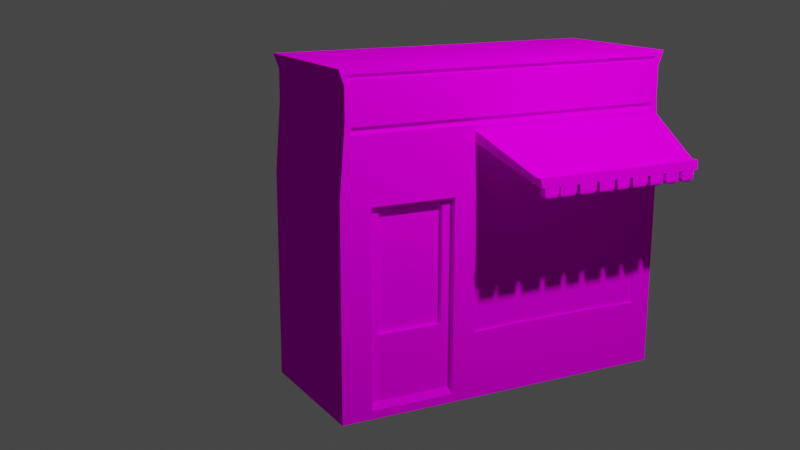 # Source: Building.blend  (saved by Blender 2.90.8; exported with 4.5.12 LTS)
import bpy
from mathutils import Matrix  # noqa: F401  (used for matrix-valued properties, if any)

bpy.ops.wm.read_factory_settings(use_empty=True)
scene = bpy.context.scene
scene.name = 'Scene'

# ---- collections
col_collection = bpy.data.collections.new('Collection'); scene.collection.children.link(col_collection)

# ---- images (referenced by path relative to the original .blend; pixels are not part of the script)
import os
ASSET_DIR = os.environ.get("B2B_ASSET_DIR", "")  # directory of the original .blend (textures are referenced by path, not embedded)
HERE = os.path.dirname(os.path.abspath(__file__))  # packed textures are extracted next to this script under _unpacked/

def load_image(name, relpath, width, height, colorspace="sRGB"):
    """Load a texture the original file referenced (path relative to the .blend, or extracted next to this script)."""
    p = next((c for c in (os.path.join(HERE, relpath), os.path.join(ASSET_DIR, relpath)) if relpath and os.path.exists(c)), "")
    if p:
        img = bpy.data.images.load(p, check_existing=True)
        img.name = name
    else:  # same state as the original file: an image datablock whose file is absent (Cycles renders it pink)
        img = bpy.data.images.new(name, width, height)
        img.source = "FILE"
        img.filepath = "//" + (relpath or name)
    img.colorspace_settings.name = colorspace
    return img
img_market_street_store_building_facade_small_shop_front_shopping_d = load_image('market-street-store-building-facade-small-shop-front-shopping-d', 'market-street-store-building-facade-small-shop-front-shopping-design-detailed-illustration-vector-realistic-object-background-91124241.jpg', 1024, 1024, 'sRGB')

# ---- materials (node trees are filled in below, after node groups)
mat_material = bpy.data.materials.new('Material')
mat_material.alpha_threshold = 0.0
mat_material.line_color = (0.0, 0.0, 0.0, 1.0)

# ---- material node trees
mat_material.use_nodes = True; mat_material.node_tree.nodes.clear()
_N = mat_material.node_tree.nodes; _L = mat_material.node_tree.links
n0 = _N.new('ShaderNodeOutputMaterial'); n0.name = 'Material Output'; n0.location = (300, 300)
n1 = _N.new('ShaderNodeBsdfDiffuse'); n1.name = 'Diffuse BSDF'; n1.location = (10, 300)
n1.inputs[1].default_value = 0.4
n2 = _N.new('ShaderNodeTexImage'); n2.name = 'Image Texture'; n2.location = (-280, 280)
n2.image = img_market_street_store_building_facade_small_shop_front_shopping_d
_L.new(n1.outputs[0], n0.inputs[0])
_L.new(n2.outputs[0], n1.inputs[0])
n0.is_active_output = True

# ---- world
world_world = bpy.data.worlds.new('World'); scene.world = world_world
world_world.use_nodes = True; world_world.node_tree.nodes.clear()
_N = world_world.node_tree.nodes; _L = world_world.node_tree.links
n0 = _N.new('ShaderNodeOutputWorld'); n0.name = 'World Output'; n0.location = (300, 300)
n1 = _N.new('ShaderNodeBackground'); n1.name = 'Background'; n1.location = (10, 300)
n1.inputs[0].default_value = (0.05088, 0.05088, 0.05088, 1.0)
_L.new(n1.outputs[0], n0.inputs[0])
n0.is_active_output = True
world_world.color = (0.05088, 0.05088, 0.05088)
world_world.use_sun_shadow = False
world_world.sun_shadow_jitter_overblur = 0.0

# ---- cameras
cam_camera = bpy.data.cameras.new('Camera')
cam_camera.clip_end = 100.0
cam_camera.ortho_scale = 7.314

# ---- lights
light_light = bpy.data.lights.new('Light', 'POINT')
light_light.transmission_factor = 0.0
light_light.energy = 1000.0
light_light.shadow_soft_size = 0.1
light_light.shadow_maximum_resolution = 0.006
light_light.use_absolute_resolution = True

# ---- meshes
me_cube = bpy.data.meshes.new('Cube')
me_cube.from_pydata([(1.0, 0.9564, 0.9913), (1.0, 0.6035, -0.5763), (1.0, -0.9565, 0.9913), (-1.0, 0.9999, 1.023), (-1.0, 1.0, -1.0), (-1.0, -1.0, 1.023), (-1.0, -1.0, -1.0), (-1.0, -0.2251, -1.001), (1.0, -0.2251, 0.9907), (-1.0, -0.2251, 1.022), (1.0, 0.6042, 0.2853), (-1.0, -1.0, 0.3108), (-1.0, 0.9998, 0.3108), (-1.0, -0.2253, 0.3101), (1.0, -0.9489, 0.2414), (1.0, -0.9487, -0.9314), (1.0, 0.03946, -0.5751), (1.0, 0.0402, 0.2864), (1.0, 0.9998, 0.3108), (1.0, 1.0, -1.0), (1.0, -0.2251, -1.001), (1.0, -0.2253, 0.3101), (1.0, 0.874, 0.2942), (1.0, 0.8732, -0.5837), (1.0, -0.2098, -0.584), (1.0, -0.209, 0.2939), (1.0, -0.8781, 0.2196), (1.0, -0.3401, 0.2563), (-1.0, -0.9693, 0.9325), (1.0, 0.9469, 0.9634), (1.0, -0.947, 0.9636), (-1.0, 0.9691, 0.9323), (1.0, -0.2252, 0.9317), (-1.0, -0.2251, 0.9317), (1.0, 0.9399, 0.7082), (1.0, -0.9404, 0.7083), (-1.0, 0.969, 0.7395), (1.0, -0.2254, 0.7078), (-1.0, -0.2253, 0.7389), (-1.0, -0.9694, 0.7397), (1.0, 0.943, 0.6649), (1.0, -0.9435, 0.665), (-1.0, 0.9766, 0.6337), (1.0, -0.2253, 0.6331), (-1.0, -0.2253, 0.6331), (-1.0, -0.977, 0.6338), (1.0, 0.9813, 0.5677), (1.0, -0.9818, 0.5678), (-1.0, 0.9813, 0.5677), (1.0, -0.2253, 0.5671), (-1.0, -0.2253, 0.5671), (-1.0, -0.9818, 0.5678), (1.949, 0.8988, 0.4337), (1.949, -0.1155, 0.4331), (1.949, 0.9028, 0.378), (1.949, -0.1014, 0.3775), (2.056, 0.8988, 0.4337), (2.056, -0.1155, 0.4331), (2.056, 0.9028, 0.378), (2.056, -0.1014, 0.3775), (1.949, 0.3467, 0.3766), (1.949, 0.2516, 0.3767), (1.949, 0.2328, 0.3769), (1.949, 0.1267, 0.3769), (1.949, 0.1072, 0.3772), (1.949, 0.007539, 0.3772), (1.949, -0.08539, 0.3772), (2.056, 0.3467, 0.3766), (2.056, 0.2516, 0.3767), (2.056, 0.2328, 0.3769), (2.056, 0.1267, 0.3769), (2.056, 0.1072, 0.3772), (2.056, 0.007539, 0.3772), (2.056, -0.08539, 0.3772), (2.001, -0.05032, 0.2815), (2.001, -0.05298, 0.2815), (1.949, 0.1072, 0.3379), (1.98, 0.07684, 0.3075), (1.95, 0.1068, 0.3331), (1.951, 0.1057, 0.3285), (1.953, 0.1039, 0.3241), (1.955, 0.1014, 0.3201), (1.958, 0.09831, 0.3164), (1.962, 0.09469, 0.3133), (1.966, 0.09063, 0.3108), (1.97, 0.08623, 0.309), (1.975, 0.08159, 0.3079), (1.98, 0.03789, 0.3075), (1.949, 0.007534, 0.3379), (1.975, 0.03314, 0.3079), (1.97, 0.02851, 0.309), (1.966, 0.02411, 0.3109), (1.962, 0.02005, 0.3134), (1.958, 0.01642, 0.3164), (1.955, 0.01333, 0.3201), (1.953, 0.01084, 0.3241), (1.951, 0.009019, 0.3285), (1.95, 0.007907, 0.3332), (2.025, 0.07684, 0.3075), (2.056, 0.1072, 0.3379), (2.03, 0.08159, 0.3079), (2.035, 0.08623, 0.309), (2.039, 0.09063, 0.3108), (2.043, 0.09469, 0.3133), (2.047, 0.09831, 0.3164), (2.05, 0.1014, 0.3201), (2.052, 0.1039, 0.3241), (2.054, 0.1057, 0.3285), (2.055, 0.1068, 0.3331), (2.056, 0.007534, 0.3379), (2.025, 0.03789, 0.3075), (2.055, 0.007907, 0.3332), (2.054, 0.009018, 0.3285), (2.052, 0.01084, 0.3241), (2.05, 0.01333, 0.3201), (2.047, 0.01642, 0.3164), (2.043, 0.02005, 0.3134), (2.039, 0.02411, 0.3109), (2.035, 0.02851, 0.309), (2.03, 0.03314, 0.3079), (1.949, 0.2328, 0.3376), (1.98, 0.2024, 0.3073), (1.95, 0.2324, 0.3329), (1.951, 0.2313, 0.3283), (1.953, 0.2295, 0.3239), (1.955, 0.227, 0.3198), (1.958, 0.2239, 0.3162), (1.962, 0.2203, 0.3131), (1.966, 0.2162, 0.3106), (1.97, 0.2118, 0.3088), (1.975, 0.2072, 0.3077), (1.98, 0.1605, 0.3073), (1.949, 0.1301, 0.3377), (1.975, 0.1558, 0.3077), (1.97, 0.1511, 0.3088), (1.966, 0.1467, 0.3106), (1.962, 0.1427, 0.3131), (1.958, 0.139, 0.3162), (1.955, 0.1359, 0.3198), (1.953, 0.1334, 0.3239), (1.951, 0.1316, 0.3283), (1.95, 0.1305, 0.3329), (2.025, 0.2024, 0.3073), (2.056, 0.2328, 0.3376), (2.03, 0.2072, 0.3077), (2.035, 0.2118, 0.3088), (2.039, 0.2162, 0.3106), (2.043, 0.2203, 0.3131), (2.047, 0.2239, 0.3162), (2.05, 0.227, 0.3198), (2.052, 0.2295, 0.3239), (2.054, 0.2313, 0.3283), (2.055, 0.2324, 0.3329), (2.056, 0.1301, 0.3377), (2.025, 0.1605, 0.3073), (2.055, 0.1305, 0.3329), (2.054, 0.1316, 0.3283), (2.052, 0.1334, 0.3239), (2.05, 0.1359, 0.3198), (2.047, 0.139, 0.3162), (2.043, 0.1427, 0.3131), (2.039, 0.1467, 0.3106), (2.035, 0.1511, 0.3088), (2.03, 0.1558, 0.3077), (1.949, 0.3467, 0.3374), (1.98, 0.3163, 0.307), (1.95, 0.3463, 0.3326), (1.951, 0.3452, 0.328), (1.953, 0.3434, 0.3236), (1.955, 0.3409, 0.3195), (1.958, 0.3378, 0.3159), (1.962, 0.3342, 0.3128), (1.966, 0.3301, 0.3103), (1.97, 0.3257, 0.3085), (1.975, 0.3211, 0.3074), (1.98, 0.282, 0.307), (1.949, 0.2516, 0.3374), (1.975, 0.2772, 0.3074), (1.97, 0.2726, 0.3085), (1.966, 0.2682, 0.3103), (1.962, 0.2641, 0.3128), (1.958, 0.2605, 0.3159), (1.955, 0.2574, 0.3195), (1.953, 0.2549, 0.3236), (1.951, 0.2531, 0.328), (1.95, 0.252, 0.3326), (2.025, 0.3163, 0.307), (2.056, 0.3467, 0.3374), (2.03, 0.3211, 0.3074), (2.035, 0.3257, 0.3085), (2.039, 0.3301, 0.3103), (2.043, 0.3342, 0.3128), (2.047, 0.3378, 0.3159), (2.05, 0.3409, 0.3195), (2.052, 0.3434, 0.3236), (2.054, 0.3452, 0.328), (2.055, 0.3463, 0.3326), (2.056, 0.2516, 0.3374), (2.025, 0.282, 0.307), (2.055, 0.252, 0.3326), (2.054, 0.2531, 0.328), (2.052, 0.2549, 0.3236), (2.05, 0.2574, 0.3195), (2.047, 0.2605, 0.3159), (2.043, 0.2641, 0.3128), (2.039, 0.2682, 0.3103), (2.035, 0.2726, 0.3085), (2.03, 0.2772, 0.3074), (1.949, 0.6864, 0.3774), (1.949, 0.6681, 0.3773), (1.949, 0.5824, 0.3771), (1.949, 0.5618, 0.3771), (1.949, 0.4661, 0.3769), (1.949, 0.4445, 0.3768), (1.949, 0.3649, 0.3766), (2.056, 0.6864, 0.3774), (2.056, 0.6681, 0.3773), (2.056, 0.5824, 0.3771), (2.056, 0.5618, 0.3771), (2.056, 0.4661, 0.3769), (2.056, 0.4445, 0.3768), (2.056, 0.3649, 0.3766), (1.949, 0.4446, 0.3376), (1.98, 0.4143, 0.3071), (1.95, 0.4442, 0.3328), (1.951, 0.4431, 0.3282), (1.953, 0.4413, 0.3238), (1.955, 0.4388, 0.3197), (1.958, 0.4357, 0.3161), (1.962, 0.4321, 0.313), (1.966, 0.4281, 0.3105), (1.97, 0.4237, 0.3086), (1.975, 0.419, 0.3075), (1.98, 0.3954, 0.3071), (1.949, 0.365, 0.3374), (1.975, 0.3906, 0.3074), (1.97, 0.386, 0.3085), (1.966, 0.3816, 0.3104), (1.962, 0.3775, 0.3128), (1.958, 0.3739, 0.3159), (1.955, 0.3708, 0.3195), (1.953, 0.3683, 0.3236), (1.951, 0.3665, 0.328), (1.95, 0.3654, 0.3326), (2.025, 0.4143, 0.3071), (2.056, 0.4446, 0.3376), (2.03, 0.419, 0.3075), (2.035, 0.4237, 0.3086), (2.039, 0.4281, 0.3105), (2.043, 0.4321, 0.313), (2.047, 0.4357, 0.3161), (2.05, 0.4388, 0.3197), (2.052, 0.4413, 0.3238), (2.054, 0.4431, 0.3282), (2.055, 0.4442, 0.3328), (2.056, 0.365, 0.3374), (2.025, 0.3954, 0.3071), (2.055, 0.3654, 0.3326), (2.054, 0.3665, 0.328), (2.052, 0.3683, 0.3236), (2.05, 0.3708, 0.3195), (2.047, 0.3739, 0.3159), (2.043, 0.3775, 0.3128), (2.039, 0.3816, 0.3104), (2.035, 0.386, 0.3085), (2.03, 0.3906, 0.3074), (1.949, 0.5618, 0.3378), (1.98, 0.5315, 0.3074), (1.95, 0.5615, 0.3331), (1.951, 0.5604, 0.3285), (1.953, 0.5586, 0.324), (1.955, 0.5561, 0.32), (1.958, 0.553, 0.3163), (1.962, 0.5494, 0.3132), (1.966, 0.5453, 0.3107), (1.97, 0.5409, 0.3089), (1.975, 0.5363, 0.3078), (1.98, 0.4966, 0.3073), (1.949, 0.4662, 0.3376), (1.975, 0.4919, 0.3077), (1.97, 0.4872, 0.3088), (1.966, 0.4828, 0.3106), (1.962, 0.4788, 0.3131), (1.958, 0.4751, 0.3161), (1.955, 0.472, 0.3198), (1.953, 0.4695, 0.3238), (1.951, 0.4677, 0.3282), (1.95, 0.4666, 0.3328), (2.025, 0.5315, 0.3074), (2.056, 0.5618, 0.3378), (2.03, 0.5363, 0.3078), (2.035, 0.5409, 0.3089), (2.039, 0.5453, 0.3107), (2.043, 0.5494, 0.3132), (2.047, 0.553, 0.3163), (2.05, 0.5561, 0.32), (2.052, 0.5586, 0.324), (2.054, 0.5604, 0.3285), (2.055, 0.5615, 0.3331), (2.056, 0.4662, 0.3376), (2.025, 0.4966, 0.3073), (2.055, 0.4666, 0.3328), (2.054, 0.4677, 0.3282), (2.052, 0.4695, 0.3238), (2.05, 0.472, 0.3198), (2.047, 0.4751, 0.3161), (2.043, 0.4788, 0.3131), (2.039, 0.4828, 0.3106), (2.035, 0.4872, 0.3088), (2.03, 0.4919, 0.3077), (1.949, 0.6682, 0.3381), (1.98, 0.6379, 0.3076), (1.95, 0.6678, 0.3333), (1.951, 0.6667, 0.3287), (1.953, 0.6649, 0.3243), (1.955, 0.6624, 0.3202), (1.958, 0.6594, 0.3166), (1.962, 0.6557, 0.3135), (1.966, 0.6517, 0.311), (1.97, 0.6473, 0.3091), (1.975, 0.6426, 0.308), (1.98, 0.6129, 0.3076), (1.949, 0.5825, 0.3379), (1.975, 0.6082, 0.3079), (1.97, 0.6035, 0.309), (1.966, 0.5991, 0.3108), (1.962, 0.5951, 0.3133), (1.958, 0.5914, 0.3164), (1.955, 0.5883, 0.32), (1.953, 0.5858, 0.3241), (1.951, 0.584, 0.3285), (1.95, 0.5829, 0.3331), (2.025, 0.6379, 0.3076), (2.056, 0.6682, 0.3381), (2.03, 0.6426, 0.308), (2.035, 0.6473, 0.3091), (2.039, 0.6517, 0.311), (2.043, 0.6557, 0.3135), (2.047, 0.6594, 0.3166), (2.05, 0.6624, 0.3202), (2.052, 0.6649, 0.3243), (2.054, 0.6667, 0.3287), (2.055, 0.6678, 0.3333), (2.056, 0.5825, 0.3379), (2.025, 0.6129, 0.3076), (2.055, 0.5829, 0.3331), (2.054, 0.584, 0.3285), (2.052, 0.5858, 0.3241), (2.05, 0.5883, 0.32), (2.047, 0.5914, 0.3164), (2.043, 0.5951, 0.3133), (2.039, 0.5991, 0.3108), (2.035, 0.6035, 0.309), (2.03, 0.6082, 0.3079), (1.949, 0.8753, 0.3779), (1.949, 0.7957, 0.3777), (1.949, 0.774, 0.3776), (2.056, 0.8753, 0.3779), (2.056, 0.7957, 0.3777), (2.056, 0.774, 0.3776), (1.949, 0.7741, 0.3381), (1.98, 0.7438, 0.3076), (1.95, 0.7737, 0.3333), (1.951, 0.7726, 0.3287), (1.953, 0.7708, 0.3243), (1.955, 0.7683, 0.3202), (1.958, 0.7652, 0.3166), (1.962, 0.7616, 0.3135), (1.966, 0.7575, 0.311), (1.97, 0.7532, 0.3091), (1.975, 0.7485, 0.308), (1.98, 0.7169, 0.3075), (1.949, 0.6864, 0.3378), (1.975, 0.7121, 0.3079), (1.97, 0.7075, 0.309), (1.966, 0.7031, 0.3108), (1.962, 0.699, 0.3133), (1.958, 0.6954, 0.3164), (1.955, 0.6923, 0.32), (1.953, 0.6898, 0.324), (1.951, 0.688, 0.3284), (1.95, 0.6868, 0.3331), (2.025, 0.7438, 0.3076), (2.056, 0.7741, 0.3381), (2.03, 0.7485, 0.308), (2.035, 0.7532, 0.3091), (2.039, 0.7575, 0.311), (2.043, 0.7616, 0.3135), (2.047, 0.7652, 0.3166), (2.05, 0.7683, 0.3202), (2.052, 0.7708, 0.3243), (2.054, 0.7726, 0.3287), (2.055, 0.7737, 0.3333), (2.056, 0.6864, 0.3378), (2.025, 0.7169, 0.3075), (2.055, 0.6868, 0.3331), (2.054, 0.688, 0.3284), (2.052, 0.6898, 0.324), (2.05, 0.6923, 0.32), (2.047, 0.6954, 0.3164), (2.043, 0.699, 0.3133), (2.039, 0.7031, 0.3108), (2.035, 0.7075, 0.309), (2.03, 0.7121, 0.3079), (1.949, 0.8754, 0.3386), (1.98, 0.8451, 0.3082), (1.95, 0.875, 0.3339), (1.951, 0.8739, 0.3292), (1.953, 0.8721, 0.3248), (1.955, 0.8697, 0.3208), (1.958, 0.8666, 0.3171), (1.962, 0.8629, 0.314), (1.966, 0.8589, 0.3115), (1.97, 0.8545, 0.3097), (1.975, 0.8499, 0.3086), (1.98, 0.8262, 0.3081), (1.949, 0.7958, 0.3384), (1.975, 0.8214, 0.3085), (1.97, 0.8168, 0.3096), (1.966, 0.8124, 0.3114), (1.962, 0.8083, 0.3139), (1.958, 0.8047, 0.317), (1.955, 0.8016, 0.3206), (1.953, 0.7991, 0.3246), (1.951, 0.7973, 0.329), (1.95, 0.7961, 0.3337), (2.025, 0.8451, 0.3082), (2.056, 0.8754, 0.3386), (2.03, 0.8499, 0.3086), (2.035, 0.8545, 0.3097), (2.039, 0.8589, 0.3115), (2.043, 0.8629, 0.314), (2.047, 0.8666, 0.3171), (2.05, 0.8697, 0.3208), (2.052, 0.8721, 0.3248), (2.054, 0.8739, 0.3292), (2.055, 0.875, 0.3339), (2.056, 0.7958, 0.3384), (2.025, 0.8262, 0.3081), (2.055, 0.7961, 0.3337), (2.054, 0.7973, 0.329), (2.052, 0.7991, 0.3246), (2.05, 0.8016, 0.3206), (2.047, 0.8047, 0.317), (2.043, 0.8083, 0.3139), (2.039, 0.8124, 0.3114), (2.035, 0.8168, 0.3096), (2.03, 0.8214, 0.3085), (1.949, -0.001338, 0.3773), (2.056, -0.001338, 0.3773), (1.949, -0.001302, 0.338), (1.98, -0.03164, 0.3077), (1.95, -0.001671, 0.3333), (1.951, -0.002779, 0.3287), (1.953, -0.004598, 0.3243), (1.955, -0.007084, 0.3202), (1.958, -0.01018, 0.3166), (1.962, -0.0138, 0.3135), (1.966, -0.01786, 0.311), (1.97, -0.02226, 0.3091), (1.975, -0.02689, 0.308), (1.98, -0.05497, 0.3076), (1.949, -0.08536, 0.338), (1.975, -0.05972, 0.308), (1.97, -0.06435, 0.3091), (1.966, -0.06875, 0.3109), (1.962, -0.07282, 0.3134), (1.958, -0.07644, 0.3165), (1.955, -0.07954, 0.3201), (1.953, -0.08203, 0.3242), (1.951, -0.08386, 0.3286), (1.95, -0.08498, 0.3332), (2.025, -0.03164, 0.3077), (2.056, -0.001302, 0.338), (2.03, -0.02689, 0.308), (2.035, -0.02226, 0.3091), (2.039, -0.01786, 0.311), (2.043, -0.0138, 0.3135), (2.047, -0.01018, 0.3166), (2.05, -0.007084, 0.3202), (2.052, -0.004598, 0.3243), (2.054, -0.002779, 0.3287), (2.055, -0.001671, 0.3333), (2.056, -0.08536, 0.338), (2.025, -0.05497, 0.3076), (2.055, -0.08498, 0.3332), (2.054, -0.08386, 0.3286), (2.052, -0.08203, 0.3242), (2.05, -0.07954, 0.3201), (2.047, -0.07644, 0.3165), (2.043, -0.07282, 0.3134), (2.039, -0.06875, 0.3109), (2.035, -0.06435, 0.3091), (2.03, -0.05972, 0.308), (0.9742, 0.0402, 0.2864), (0.9742, 0.03946, -0.5751), (0.9742, 0.6035, -0.5763), (0.9742, 0.6042, 0.2853), (0.9742, -0.2098, -0.584), (0.9742, -0.209, 0.2939), (1.0, -0.8779, -0.9105), (1.0, -0.3399, -0.95), (0.9742, 0.8732, -0.5837), (0.9742, 0.874, 0.2942), (1.0, -1.0, 0.3108), (1.0, -1.0, -1.0), (1.0, -0.8268, 0.2575), (1.0, -0.8266, -0.9488), (0.9126, -0.8268, 0.2575), (0.9126, -0.8267, -0.912), (0.9126, -0.34, -0.9132), (0.9126, -0.3401, 0.2563), (0.9126, -0.7701, 0.2109), (0.9126, -0.7707, -0.5073), (0.9126, -0.3954, -0.5081), (0.9126, -0.3947, 0.2101), (0.8515, -0.7701, 0.2109), (0.8515, -0.7707, -0.5073), (0.8515, -0.3954, -0.5081), (0.8515, -0.3947, 0.2101), (0.8515, -0.7222, 0.1629), (0.8515, -0.7233, -0.2785), (0.8515, -0.4436, -0.279), (0.8515, -0.4426, 0.1623), (0.9126, -0.7543, -0.8718), (0.9126, -0.4104, -0.8725), (0.9126, -0.7055, -0.5847), (0.9126, -0.4603, -0.5852), (1.0, -0.4732, 0.9632), (1.0, -0.7212, 0.9634), (1.0, -0.9693, 0.8681), (0.9999, -0.9694, 0.8039), (1.0, -0.2892, 0.8712), (1.0, -0.312, 0.8004), (1.0, -0.4733, 0.7079), (1.0, -0.7214, 0.7082), (1.0, -0.3863, 0.8003), (0.9999, -0.7213, 0.7887), (1.0, -0.4094, 0.8709), (1.0, -0.7213, 0.8609), (0.9999, -0.8453, 0.9635), (1.0, -0.9694, 0.7718), (1.0, -0.2253, 0.771), (0.9999, -0.8454, 0.7082), (1.0, -0.3491, 0.963), (1.0, -0.5973, 0.9633), (1.0, -0.9693, 0.9004), (1.0, -0.9694, 0.8361), (1.0, -0.3122, 0.9027), (1.0, -0.2891, 0.8321), (0.9999, -0.3493, 0.7077), (0.9998, -0.5974, 0.7079), (0.9999, -0.7585, 0.8008), (1.0, -0.3491, 0.7883), (0.9999, -0.6842, 0.8007), (1.0, -0.7814, 0.8715), (1.0, -0.3492, 0.8605), (1.0, -0.6612, 0.8714), (1.0, -0.4733, 0.7713), (1.0, -0.7213, 0.7716), (1.0, -0.4093, 0.8319), (1.0, -0.7213, 0.8429), (1.0, -0.3865, 0.9026), (1.0, -0.7213, 0.9151), (1.0, -0.6841, 0.903), (1.0, -0.3494, 0.9147), (1.0, -0.6612, 0.8323), (1.0, -0.3492, 0.8426), (0.9999, -0.5973, 0.7713), (1.0, -0.3493, 0.771), (0.9999, -0.7815, 0.8324), (0.9999, -0.8453, 0.7716), (1.0, -0.7585, 0.9031), (1.0, 0.372, 0.9632), (1.0, 0.9691, 0.8359), (1.0, -0.2253, 0.755), (1.0, 0.3718, 0.708), (1.0, -0.2252, 0.8514), (1.0, 0.0734, 0.963), (1.0, 0.07321, 0.7079), (1.0, 0.6706, 0.9633), (1.0, 0.6704, 0.7081), (1.0, -0.2251, 1.022), (1.0, -1.0, 1.023), (1.0, 0.9999, 1.023), (1.0, 0.9691, 0.9323), (1.0, -0.9693, 0.9325), (1.0, 0.07341, 0.9319), (1.0, -0.2252, 0.9629), (0.9999, -0.8454, 0.9323), (1.0, -0.3491, 0.9318), (1.0, -0.4732, 0.932), (1.0, -0.5973, 0.9322), (1.0, -0.7212, 0.9323), (1.0, 0.6706, 0.9322), (1.0, 0.372, 0.932), (0.9419, -0.2251, 0.9907), (0.9418, -0.2252, 0.9629), (0.9419, -0.9565, 0.9913), (0.9418, 0.9564, 0.9913), (0.9419, 0.9469, 0.9634), (0.9419, -0.947, 0.9636), (0.9418, 0.0734, 0.963), (0.9418, -0.8453, 0.9635), (0.9419, -0.3491, 0.963), (0.9419, -0.4732, 0.9632), (0.942, -0.5973, 0.9633), (0.9418, -0.7212, 0.9634), (0.9418, 0.6706, 0.9633), (0.9418, 0.372, 0.9632), (0.9999, -0.8454, 0.7395), (1.0, -0.9695, 0.7396), (1.0, 0.0732, 0.7391), (1.0, -0.2254, 0.739), (1.0, 0.969, 0.7395), (1.0, 0.9766, 0.6337), (1.0, -0.977, 0.6338), (1.0, -0.2253, 0.6643), (0.9999, -0.3493, 0.7389), (1.0, -0.4733, 0.7391), (0.9998, -0.5974, 0.7392), (1.0, -0.7214, 0.7394), (1.0, 0.6704, 0.7394), (1.0, 0.3718, 0.7393), (0.9467, -0.2254, 0.7078), (0.9465, -0.2253, 0.6643), (0.9465, -0.8454, 0.7082), (0.9465, -0.9404, 0.7083), (0.9466, 0.07321, 0.7079), (0.9465, 0.9399, 0.7082), (0.9466, 0.943, 0.6649), (0.9465, -0.9435, 0.665), (0.9465, -0.3493, 0.7077), (0.9466, -0.4733, 0.7079), (0.9464, -0.5974, 0.708), (0.9466, -0.7214, 0.7082), (0.9466, 0.6704, 0.7081), (0.9466, 0.3718, 0.708), (1.0, -0.08145, 0.8923), (1.0, -0.2254, 0.747), (1.0, -0.07611, 0.7391), (1.0, -0.2253, 0.8112), (1.0, -0.2253, 0.763), (1.0, -0.2252, 0.8916), (1.0, -0.1101, 0.9116), (1.0, -0.1446, 0.914), (1.0, -0.1757, 0.8988), (1.0, -0.1134, 0.7391), (1.0, -0.1508, 0.739), (1.0, -0.1881, 0.739), (1.0, 0.03609, 0.9319), (1.0, -0.001232, 0.9319), (1.0, -0.03855, 0.9318), (1.0, 0.03587, 0.7391), (1.0, -0.001454, 0.7391), (1.0, -0.03878, 0.7391), (1.0, -0.2254, 0.7454), (1.0, -0.2254, 0.7438), (1.0, -0.2254, 0.7422), (1.0, -0.2254, 0.7406), (1.0, -0.2253, 0.8032), (1.0, -0.2253, 0.7952), (1.0, -0.2253, 0.7871), (1.0, -0.2253, 0.7791), (1.0, -0.2253, 0.7614), (1.0, -0.2253, 0.7598), (1.0, -0.2253, 0.7582), (1.0, -0.2253, 0.7566), (1.0, -0.2252, 0.8835), (1.0, -0.2252, 0.8755), (1.0, -0.2252, 0.8675), (1.0, -0.2252, 0.8594), (1.0, -0.2254, 0.7534), (1.0, -0.2254, 0.7518), (1.0, -0.2254, 0.7502), (1.0, -0.2254, 0.7486), (1.0, -0.2252, 0.8434), (1.0, -0.2252, 0.8353), (1.0, -0.2252, 0.8273), (1.0, -0.2252, 0.8193), (1.0, -0.2253, 0.7694), (1.0, -0.2253, 0.7678), (1.0, -0.2253, 0.7662), (1.0, -0.2253, 0.7646), (1.0, -0.2252, 0.9237), (1.0, -0.2252, 0.9157), (1.0, -0.2252, 0.9076), (1.0, -0.2252, 0.8996), (1.0, -0.1132, 0.8677), (1.0, -0.1132, 0.8291), (1.0, -0.1191, 0.7828), (1.0, -0.1134, 0.7776), (1.0, -0.1505, 0.8677), (1.0, -0.1506, 0.8291), (1.0, -0.1536, 0.7852), (1.0, -0.1507, 0.7776), (1.0, -0.1951, 0.8701), (1.0, -0.1975, 0.8356), (1.0, -0.1823, 0.8045), (1.0, -0.188, 0.7776), (1.0, 0.03605, 0.8933), (1.0, 0.036, 0.8548), (1.0, 0.03596, 0.8162), (1.0, 0.03592, 0.7777), (1.0, -0.001276, 0.8933), (1.0, -0.001321, 0.8548), (1.0, -0.001365, 0.8162), (1.0, -0.00141, 0.7777), (1.0, -0.0386, 0.8933), (1.0, -0.03864, 0.8547), (1.0, -0.03869, 0.8162), (1.0, -0.03874, 0.7776), (1.0, -0.06868, 0.8267), (1.0, -0.08801, 0.798), (1.0, -0.07606, 0.7776), (1.0, -0.06628, 0.8612), (1.0, 0.3293, 0.932), (1.0, 0.2739, 0.8946), (1.0, 0.246, 0.9146), (1.0, 0.2118, 0.918), (1.0, 0.1806, 0.9038), (1.0, 0.1161, 0.9319), (1.0, 0.3292, 0.7392), (1.0, 0.2865, 0.7392), (1.0, 0.2438, 0.7392), (1.0, 0.2012, 0.7392), (1.0, 0.1585, 0.7392), (1.0, 0.1159, 0.7392), (1.0, 0.6332, 0.9322), (1.0, 0.5959, 0.9321), (1.0, 0.5568, 0.894), (1.0, 0.5293, 0.9157), (1.0, 0.4947, 0.9207), (1.0, 0.4621, 0.9077), (1.0, 0.4093, 0.9321), (1.0, 0.6331, 0.7394), (1.0, 0.5958, 0.7393), (1.0, 0.5584, 0.7393), (1.0, 0.5211, 0.7393), (1.0, 0.4838, 0.7393), (1.0, 0.4465, 0.7393), (1.0, 0.4091, 0.7393), (1.0, 0.9318, 0.9323), (1.0, 0.8945, 0.9323), (1.0, 0.8553, 0.9003), (1.0, 0.8278, 0.922), (1.0, 0.7932, 0.927), (1.0, 0.7608, 0.9141), (1.0, 0.7079, 0.9322), (1.0, 0.9317, 0.7395), (1.0, 0.8944, 0.7395), (1.0, 0.8571, 0.7394), (1.0, 0.8197, 0.7394), (1.0, 0.7824, 0.7394), (1.0, 0.7451, 0.7394), (1.0, 0.7077, 0.7394), (1.0, 0.9691, 0.8118), (1.0, 0.9691, 0.7877), (1.0, 0.969, 0.7636), (1.0, 0.9691, 0.9082), (1.0, 0.9691, 0.8841), (1.0, 0.9691, 0.86), (1.0, 0.03591, 0.768), (1.0, 0.03589, 0.7584), (1.0, 0.03588, 0.7488), (1.0, 0.03608, 0.9222), (1.0, 0.03607, 0.9126), (1.0, 0.03606, 0.903), (1.0, 0.03604, 0.8837), (1.0, 0.03603, 0.874), (1.0, 0.03601, 0.8644), (1.0, 0.03599, 0.8451), (1.0, 0.03598, 0.8355), (1.0, 0.03597, 0.8259), (1.0, 0.03595, 0.8066), (1.0, 0.03594, 0.7969), (1.0, 0.03593, 0.7873), (1.0, 0.3293, 0.8838), (1.0, 0.3292, 0.8356), (1.0, 0.3292, 0.7874), (1.0, 0.2881, 0.8634), (1.0, 0.2847, 0.8292), (1.0, 0.2647, 0.8013), (1.0, 0.2403, 0.8725), (1.0, 0.2403, 0.8326), (1.0, 0.2335, 0.7871), (1.0, 0.205, 0.8725), (1.0, 0.205, 0.8326), (1.0, 0.1993, 0.7905), (1.0, 0.1606, 0.8759), (1.0, 0.1572, 0.8418), (1.0, 0.1714, 0.8105), (1.0, 0.116, 0.8837), (1.0, 0.116, 0.8355), (1.0, 0.1159, 0.7873), (1.0, 0.6332, 0.884), (1.0, 0.6332, 0.8358), (1.0, 0.6331, 0.7876), (1.0, 0.5959, 0.8839), (1.0, 0.5958, 0.8357), (1.0, 0.5958, 0.7875), (1.0, 0.5697, 0.8614), (1.0, 0.5647, 0.8268), (1.0, 0.543, 0.7993), (1.0, 0.5193, 0.8751), (1.0, 0.5192, 0.832), (1.0, 0.5105, 0.7864), (1.0, 0.4859, 0.8751), (1.0, 0.4859, 0.832), (1.0, 0.4758, 0.7914), (1.0, 0.4404, 0.8803), (1.0, 0.4354, 0.8456), (1.0, 0.4484, 0.8131), (1.0, 0.4093, 0.8839), (1.0, 0.4092, 0.8357), (1.0, 0.4092, 0.7875), (1.0, 0.9318, 0.8841), (1.0, 0.9318, 0.8359), (1.0, 0.9317, 0.7877), (1.0, 0.8945, 0.8841), (1.0, 0.8944, 0.8359), (1.0, 0.8944, 0.7877), (1.0, 0.8682, 0.8678), (1.0, 0.8632, 0.8333), (1.0, 0.8415, 0.8058), (1.0, 0.8178, 0.8814), (1.0, 0.8178, 0.8384), (1.0, 0.8091, 0.7929), (1.0, 0.7845, 0.8814), (1.0, 0.7845, 0.8384), (1.0, 0.7745, 0.7979), (1.0, 0.7391, 0.8866), (1.0, 0.7341, 0.852), (1.0, 0.747, 0.8196), (1.0, 0.7079, 0.884), (1.0, 0.7078, 0.8358), (1.0, 0.7078, 0.7876)], [(74, 75)], [(582, 9, 5, 583), (586, 583, 5, 28), (33, 9, 3, 31), (7, 20, 505, 6), (0, 8, 596, 599), (31, 3, 584, 585), (540, 529, 607, 603), (4, 19, 20, 7), (28, 5, 9, 33), (584, 3, 9, 582), (6, 11, 13, 7), (25, 24, 498, 499), (4, 12, 18, 19), (7, 13, 12, 4), (505, 504, 11, 6), (500, 26, 14, 15), (501, 507, 505, 20), (27, 501, 20, 21), (506, 27, 21, 504), (22, 23, 19, 18), (23, 24, 20, 19), (24, 25, 21, 20), (25, 22, 18, 21), (1, 23, 502, 496), (1, 16, 24, 23), (17, 25, 499, 494), (17, 10, 22, 25), (39, 28, 33, 38), (649, 699, 698, 697, 696, 646, 32, 684, 685, 686, 687, 643, 668, 669, 670, 671, 577, 676, 677, 678, 679, 641, 660, 661, 662, 663, 542, 680, 681, 682, 683, 642, 664, 665, 666, 667, 575, 672, 673, 674, 675, 639, 656, 657, 658, 659, 613), (36, 31, 585, 759, 760, 761, 574, 756, 757, 758, 614), (572, 589, 586, 546), (38, 33, 31, 36), (611, 541, 531, 547, 530, 546, 586, 28, 39), (616, 611, 39, 45), (44, 38, 36, 42), (543, 35, 627, 626), (42, 36, 614, 615), (551, 535, 635, 634), (45, 39, 38, 44), (51, 45, 44, 50), (49, 46, 54, 354, 355, 356, 208, 209, 210, 211, 212, 213, 214, 60, 61, 62, 63, 64, 65, 448, 66, 55), (48, 42, 615, 46), (49, 43, 616, 47), (50, 44, 42, 48), (47, 616, 45, 51), (504, 47, 51, 11), (13, 50, 48, 12), (21, 49, 47, 504), (12, 48, 46, 18), (18, 46, 49, 21), (11, 51, 50, 13), (615, 43, 53, 52), (46, 615, 52, 54), (43, 49, 55, 53), (58, 56, 57, 59, 73, 449, 72, 71, 70, 69, 68, 67, 221, 220, 219, 218, 217, 216, 215, 359, 358, 357), (54, 52, 56, 58), (53, 55, 59, 57), (52, 53, 57, 56), (448, 65, 72, 449), (71, 72, 109, 99), (64, 63, 70, 71), (70, 63, 132, 153), (62, 61, 68, 69), (68, 61, 176, 197), (55, 66, 73, 59), (64, 71, 99, 76), (87, 77, 98, 110), (72, 65, 88, 109), (77, 87, 89, 86), (86, 89, 90, 85), (85, 90, 91, 84), (84, 91, 92, 83), (83, 92, 93, 82), (82, 93, 94, 81), (81, 94, 95, 80), (80, 95, 96, 79), (79, 96, 97, 78), (78, 97, 88, 76), (99, 109, 111, 108), (108, 111, 112, 107), (107, 112, 113, 106), (106, 113, 114, 105), (105, 114, 115, 104), (104, 115, 116, 103), (103, 116, 117, 102), (102, 117, 118, 101), (101, 118, 119, 100), (100, 119, 110, 98), (87, 110, 119, 89), (89, 119, 118, 90), (90, 118, 117, 91), (91, 117, 116, 92), (92, 116, 115, 93), (93, 115, 114, 94), (94, 114, 113, 95), (95, 113, 112, 96), (96, 112, 111, 97), (97, 111, 109, 88), (76, 99, 108, 78), (78, 108, 107, 79), (79, 107, 106, 80), (80, 106, 105, 81), (81, 105, 104, 82), (82, 104, 103, 83), (83, 103, 102, 84), (84, 102, 101, 85), (85, 101, 100, 86), (86, 100, 98, 77), (65, 64, 76, 88), (62, 69, 143, 120), (131, 121, 142, 154), (69, 70, 153, 143), (121, 131, 133, 130), (130, 133, 134, 129), (129, 134, 135, 128), (128, 135, 136, 127), (127, 136, 137, 126), (126, 137, 138, 125), (125, 138, 139, 124), (124, 139, 140, 123), (123, 140, 141, 122), (122, 141, 132, 120), (143, 153, 155, 152), (152, 155, 156, 151), (151, 156, 157, 150), (150, 157, 158, 149), (149, 158, 159, 148), (148, 159, 160, 147), (147, 160, 161, 146), (146, 161, 162, 145), (145, 162, 163, 144), (144, 163, 154, 142), (131, 154, 163, 133), (133, 163, 162, 134), (134, 162, 161, 135), (135, 161, 160, 136), (136, 160, 159, 137), (137, 159, 158, 138), (138, 158, 157, 139), (139, 157, 156, 140), (140, 156, 155, 141), (141, 155, 153, 132), (120, 143, 152, 122), (122, 152, 151, 123), (123, 151, 150, 124), (124, 150, 149, 125), (125, 149, 148, 126), (126, 148, 147, 127), (127, 147, 146, 128), (128, 146, 145, 129), (129, 145, 144, 130), (130, 144, 142, 121), (63, 62, 120, 132), (60, 67, 187, 164), (175, 165, 186, 198), (67, 68, 197, 187), (165, 175, 177, 174), (174, 177, 178, 173), (173, 178, 179, 172), (172, 179, 180, 171), (171, 180, 181, 170), (170, 181, 182, 169), (169, 182, 183, 168), (168, 183, 184, 167), (167, 184, 185, 166), (166, 185, 176, 164), (187, 197, 199, 196), (196, 199, 200, 195), (195, 200, 201, 194), (194, 201, 202, 193), (193, 202, 203, 192), (192, 203, 204, 191), (191, 204, 205, 190), (190, 205, 206, 189), (189, 206, 207, 188), (188, 207, 198, 186), (175, 198, 207, 177), (177, 207, 206, 178), (178, 206, 205, 179), (179, 205, 204, 180), (180, 204, 203, 181), (181, 203, 202, 182), (182, 202, 201, 183), (183, 201, 200, 184), (184, 200, 199, 185), (185, 199, 197, 176), (164, 187, 196, 166), (166, 196, 195, 167), (167, 195, 194, 168), (168, 194, 193, 169), (169, 193, 192, 170), (170, 192, 191, 171), (171, 191, 190, 172), (172, 190, 189, 173), (173, 189, 188, 174), (174, 188, 186, 165), (61, 60, 164, 176), (60, 214, 221, 67), (220, 221, 255, 245), (213, 212, 219, 220), (211, 210, 217, 218), (209, 208, 215, 216), (213, 220, 245, 222), (233, 223, 244, 256), (221, 214, 234, 255), (223, 233, 235, 232), (232, 235, 236, 231), (231, 236, 237, 230), (230, 237, 238, 229), (229, 238, 239, 228), (228, 239, 240, 227), (227, 240, 241, 226), (226, 241, 242, 225), (225, 242, 243, 224), (224, 243, 234, 222), (245, 255, 257, 254), (254, 257, 258, 253), (253, 258, 259, 252), (252, 259, 260, 251), (251, 260, 261, 250), (250, 261, 262, 249), (249, 262, 263, 248), (248, 263, 264, 247), (247, 264, 265, 246), (246, 265, 256, 244), (233, 256, 265, 235), (235, 265, 264, 236), (236, 264, 263, 237), (237, 263, 262, 238), (238, 262, 261, 239), (239, 261, 260, 240), (240, 260, 259, 241), (241, 259, 258, 242), (242, 258, 257, 243), (243, 257, 255, 234), (222, 245, 254, 224), (224, 254, 253, 225), (225, 253, 252, 226), (226, 252, 251, 227), (227, 251, 250, 228), (228, 250, 249, 229), (229, 249, 248, 230), (230, 248, 247, 231), (231, 247, 246, 232), (232, 246, 244, 223), (214, 213, 222, 234), (211, 218, 289, 266), (218, 219, 299, 289), (219, 212, 278, 299), (277, 267, 288, 300), (267, 277, 279, 276), (276, 279, 280, 275), (275, 280, 281, 274), (274, 281, 282, 273), (273, 282, 283, 272), (272, 283, 284, 271), (271, 284, 285, 270), (270, 285, 286, 269), (269, 286, 287, 268), (268, 287, 278, 266), (289, 299, 301, 298), (298, 301, 302, 297), (297, 302, 303, 296), (296, 303, 304, 295), (295, 304, 305, 294), (294, 305, 306, 293), (293, 306, 307, 292), (292, 307, 308, 291), (291, 308, 309, 290), (290, 309, 300, 288), (277, 300, 309, 279), (279, 309, 308, 280), (280, 308, 307, 281), (281, 307, 306, 282), (282, 306, 305, 283), (283, 305, 304, 284), (284, 304, 303, 285), (285, 303, 302, 286), (286, 302, 301, 287), (287, 301, 299, 278), (266, 289, 298, 268), (268, 298, 297, 269), (269, 297, 296, 270), (270, 296, 295, 271), (271, 295, 294, 272), (272, 294, 293, 273), (273, 293, 292, 274), (274, 292, 291, 275), (275, 291, 290, 276), (276, 290, 288, 267), (212, 211, 266, 278), (209, 216, 333, 310), (216, 217, 343, 333), (217, 210, 322, 343), (321, 311, 332, 344), (311, 321, 323, 320), (320, 323, 324, 319), (319, 324, 325, 318), (318, 325, 326, 317), (317, 326, 327, 316), (316, 327, 328, 315), (315, 328, 329, 314), (314, 329, 330, 313), (313, 330, 331, 312), (312, 331, 322, 310), (333, 343, 345, 342), (342, 345, 346, 341), (341, 346, 347, 340), (340, 347, 348, 339), (339, 348, 349, 338), (338, 349, 350, 337), (337, 350, 351, 336), (336, 351, 352, 335), (335, 352, 353, 334), (334, 353, 344, 332), (321, 344, 353, 323), (323, 353, 352, 324), (324, 352, 351, 325), (325, 351, 350, 326), (326, 350, 349, 327), (327, 349, 348, 328), (328, 348, 347, 329), (329, 347, 346, 330), (330, 346, 345, 331), (331, 345, 343, 322), (310, 333, 342, 312), (312, 342, 341, 313), (313, 341, 340, 314), (314, 340, 339, 315), (315, 339, 338, 316), (316, 338, 337, 317), (317, 337, 336, 318), (318, 336, 335, 319), (319, 335, 334, 320), (320, 334, 332, 311), (210, 209, 310, 322), (215, 208, 372, 393), (358, 355, 416, 437), (356, 359, 383, 360), (208, 356, 360, 372), (359, 215, 393, 383), (361, 371, 373, 370), (370, 373, 374, 369), (369, 374, 375, 368), (368, 375, 376, 367), (367, 376, 377, 366), (366, 377, 378, 365), (365, 378, 379, 364), (364, 379, 380, 363), (363, 380, 381, 362), (362, 381, 372, 360), (383, 393, 395, 392), (392, 395, 396, 391), (391, 396, 397, 390), (390, 397, 398, 389), (389, 398, 399, 388), (388, 399, 400, 387), (387, 400, 401, 386), (386, 401, 402, 385), (385, 402, 403, 384), (384, 403, 394, 382), (371, 394, 403, 373), (373, 403, 402, 374), (374, 402, 401, 375), (375, 401, 400, 376), (376, 400, 399, 377), (377, 399, 398, 378), (378, 398, 397, 379), (379, 397, 396, 380), (380, 396, 395, 381), (381, 395, 393, 372), (360, 383, 392, 362), (362, 392, 391, 363), (363, 391, 390, 364), (364, 390, 389, 365), (365, 389, 388, 366), (366, 388, 387, 367), (367, 387, 386, 368), (368, 386, 385, 369), (369, 385, 384, 370), (370, 384, 382, 361), (371, 361, 382, 394), (355, 358, 359, 356), (354, 54, 58, 357), (354, 357, 427, 404), (355, 354, 404, 416), (357, 358, 437, 427), (405, 415, 417, 414), (414, 417, 418, 413), (413, 418, 419, 412), (412, 419, 420, 411), (411, 420, 421, 410), (410, 421, 422, 409), (409, 422, 423, 408), (408, 423, 424, 407), (407, 424, 425, 406), (406, 425, 416, 404), (427, 437, 439, 436), (436, 439, 440, 435), (435, 440, 441, 434), (434, 441, 442, 433), (433, 442, 443, 432), (432, 443, 444, 431), (431, 444, 445, 430), (430, 445, 446, 429), (429, 446, 447, 428), (428, 447, 438, 426), (415, 438, 447, 417), (417, 447, 446, 418), (418, 446, 445, 419), (419, 445, 444, 420), (420, 444, 443, 421), (421, 443, 442, 422), (422, 442, 441, 423), (423, 441, 440, 424), (424, 440, 439, 425), (425, 439, 437, 416), (404, 427, 436, 406), (406, 436, 435, 407), (407, 435, 434, 408), (408, 434, 433, 409), (409, 433, 432, 410), (410, 432, 431, 411), (411, 431, 430, 412), (412, 430, 429, 413), (413, 429, 428, 414), (414, 428, 426, 405), (405, 426, 438, 415), (448, 449, 473, 450), (449, 73, 483, 473), (73, 66, 462, 483), (461, 451, 472, 484), (451, 461, 463, 460), (460, 463, 464, 459), (459, 464, 465, 458), (458, 465, 466, 457), (457, 466, 467, 456), (456, 467, 468, 455), (455, 468, 469, 454), (454, 469, 470, 453), (453, 470, 471, 452), (452, 471, 462, 450), (473, 483, 485, 482), (482, 485, 486, 481), (481, 486, 487, 480), (480, 487, 488, 479), (479, 488, 489, 478), (478, 489, 490, 477), (477, 490, 491, 476), (476, 491, 492, 475), (475, 492, 493, 474), (474, 493, 484, 472), (461, 484, 493, 463), (463, 493, 492, 464), (464, 492, 491, 465), (465, 491, 490, 466), (466, 490, 489, 467), (467, 489, 488, 468), (468, 488, 487, 469), (469, 487, 486, 470), (470, 486, 485, 471), (471, 485, 483, 462), (450, 473, 482, 452), (452, 482, 481, 453), (453, 481, 480, 454), (454, 480, 479, 455), (455, 479, 478, 456), (456, 478, 477, 457), (457, 477, 476, 458), (458, 476, 475, 459), (459, 475, 474, 460), (460, 474, 472, 451), (66, 448, 450, 462), (22, 10, 497, 503), (24, 16, 495, 498), (16, 1, 496, 495), (10, 17, 494, 497), (23, 22, 503, 502), (495, 494, 499, 498), (497, 496, 502, 503), (496, 497, 494, 495), (506, 507, 509, 508), (501, 27, 511, 510), (507, 501, 510, 509), (27, 506, 508, 511), (15, 14, 504, 505), (26, 500, 507, 506), (500, 15, 505, 507), (14, 26, 506, 504), (514, 515, 519, 518), (513, 512, 508, 509), (527, 526, 524, 525), (515, 514, 510, 511), (512, 515, 511, 508), (522, 523, 520, 521), (512, 513, 517, 516), (515, 512, 516, 519), (513, 514, 518, 517), (521, 520, 516, 517), (522, 521, 517, 518), (523, 522, 518, 519), (520, 523, 519, 516), (525, 524, 509, 510), (526, 527, 514, 513), (524, 526, 513, 509), (527, 525, 510, 514), (571, 552, 531, 541), (570, 555, 530, 547), (569, 553, 536, 558), (568, 554, 537, 559), (567, 556, 538, 560), (566, 557, 539, 561), (565, 590, 591, 562), (564, 592, 593, 563), (557, 564, 563, 539), (538, 562, 564, 557), (562, 591, 592, 564), (556, 565, 562, 538), (532, 548, 565, 556), (548, 32, 590, 565), (554, 566, 561, 537), (536, 560, 566, 554), (560, 538, 557, 566), (553, 567, 560, 536), (533, 549, 567, 553), (549, 532, 556, 567), (620, 568, 559, 621), (619, 558, 568, 620), (558, 536, 554, 568), (618, 569, 558, 619), (613, 659, 658, 657, 656, 639, 675, 674, 673, 672, 575, 667, 666, 665, 664, 642, 683, 682, 681, 680, 542, 569, 618), (542, 533, 553, 569), (552, 570, 547, 531), (537, 561, 570, 552), (561, 539, 555, 570), (610, 571, 541, 611), (621, 559, 571, 610), (559, 537, 552, 571), (555, 572, 546, 530), (539, 563, 572, 555), (563, 593, 589, 572), (542, 663, 662, 661, 660, 641, 679, 678, 677, 676, 577, 671, 670, 669, 668, 643, 687, 686, 685, 684, 32, 548, 532, 549, 533), (2, 8, 582, 583), (8, 0, 584, 582), (0, 29, 585, 584), (30, 2, 583, 586), (578, 588, 32, 646, 645, 644, 638, 652, 651, 650, 587), (540, 30, 586, 589), (544, 528, 591, 590), (545, 529, 593, 592), (529, 540, 589, 593), (588, 544, 590, 32), (528, 545, 592, 591), (580, 573, 595, 734, 733, 732, 731, 730, 729, 728, 594), (573, 578, 587, 721, 720, 719, 718, 717, 716, 595), (29, 580, 594, 748, 747, 746, 745, 744, 743, 742, 585), (597, 596, 598, 601, 603, 607, 606, 605, 604), (600, 599, 596, 597, 602, 609, 608), (544, 588, 597, 604), (29, 0, 599, 600), (545, 528, 605, 606), (2, 30, 601, 598), (573, 580, 608, 609), (588, 578, 602, 597), (578, 573, 609, 602), (30, 540, 603, 601), (580, 29, 600, 608), (528, 544, 604, 605), (529, 545, 606, 607), (8, 2, 598, 596), (35, 543, 610, 611), (37, 579, 612, 653, 654, 655, 640, 647, 648, 649, 613), (34, 40, 615, 614), (41, 35, 611, 616), (40, 617, 43, 615), (617, 41, 616, 43), (534, 550, 618, 619), (535, 551, 620, 621), (543, 535, 621, 610), (550, 37, 613, 618), (551, 534, 619, 620), (576, 581, 622, 735, 736, 737, 738, 739, 740, 741, 623), (579, 576, 623, 722, 723, 724, 725, 726, 727, 612), (581, 34, 614, 749, 750, 751, 752, 753, 754, 755, 622), (625, 624, 632, 633, 634, 635, 626, 627, 631), (630, 629, 636, 637, 628, 624, 625), (535, 543, 626, 635), (579, 37, 624, 628), (37, 550, 632, 624), (40, 34, 629, 630), (534, 551, 634, 633), (35, 41, 631, 627), (581, 576, 637, 636), (617, 40, 630, 625), (576, 579, 628, 637), (41, 617, 625, 631), (34, 581, 636, 629), (550, 534, 633, 632), (708, 652, 638, 715), (688, 644, 645, 692), (692, 645, 646, 696), (727, 794, 793, 792, 721, 587, 650, 765, 766, 767, 700, 768, 769, 770, 701, 771, 772, 773, 702, 774, 775, 776, 703, 762, 763, 764, 653, 612), (700, 767, 766, 765, 650, 651, 704), (704, 651, 652, 708), (654, 707, 711, 655), (707, 706, 710, 711), (706, 705, 709, 710), (705, 704, 708, 709), (653, 764, 763, 762, 703, 707, 654), (703, 776, 775, 774, 702, 706, 707), (702, 773, 772, 771, 701, 705, 706), (701, 770, 769, 768, 700, 704, 705), (648, 695, 699, 649), (695, 694, 698, 699), (694, 693, 697, 698), (693, 692, 696, 697), (647, 691, 695, 648), (691, 690, 694, 695), (690, 689, 693, 694), (689, 688, 692, 693), (655, 711, 714, 640), (711, 710, 713, 714), (710, 709, 712, 713), (709, 708, 715, 712), (714, 713, 690, 691), (715, 638, 644, 688), (713, 712, 689, 690), (712, 715, 688, 689), (640, 714, 691, 647), (741, 815, 814, 813, 734, 595, 716, 777, 778, 779, 722, 623), (777, 716, 717, 780), (780, 717, 718, 783), (783, 718, 719, 786), (786, 719, 720, 789), (789, 720, 721, 792), (755, 836, 835, 834, 748, 594, 728, 795, 796, 797, 735, 622), (795, 728, 729, 798), (798, 729, 730, 801), (801, 730, 731, 804), (804, 731, 732, 807), (807, 732, 733, 810), (810, 733, 734, 813), (614, 758, 757, 756, 574, 761, 760, 759, 585, 742, 816, 817, 818, 749), (816, 742, 743, 819), (819, 743, 744, 822), (822, 744, 745, 825), (825, 745, 746, 828), (828, 746, 747, 831), (831, 747, 748, 834), (726, 791, 794, 727), (791, 790, 793, 794), (790, 789, 792, 793), (725, 788, 791, 726), (788, 787, 790, 791), (787, 786, 789, 790), (724, 785, 788, 725), (785, 784, 787, 788), (784, 783, 786, 787), (723, 782, 785, 724), (782, 781, 784, 785), (781, 780, 783, 784), (722, 779, 782, 723), (779, 778, 781, 782), (778, 777, 780, 781), (740, 812, 815, 741), (812, 811, 814, 815), (811, 810, 813, 814), (739, 809, 812, 740), (809, 808, 811, 812), (808, 807, 810, 811), (738, 806, 809, 739), (806, 805, 808, 809), (805, 804, 807, 808), (737, 803, 806, 738), (803, 802, 805, 806), (802, 801, 804, 805), (736, 800, 803, 737), (800, 799, 802, 803), (799, 798, 801, 802), (735, 797, 800, 736), (797, 796, 799, 800), (796, 795, 798, 799), (754, 833, 836, 755), (833, 832, 835, 836), (832, 831, 834, 835), (753, 830, 833, 754), (830, 829, 832, 833), (829, 828, 831, 832), (752, 827, 830, 753), (827, 826, 829, 830), (826, 825, 828, 829), (751, 824, 827, 752), (824, 823, 826, 827), (823, 822, 825, 826), (750, 821, 824, 751), (821, 820, 823, 824), (820, 819, 822, 823), (749, 818, 821, 750), (818, 817, 820, 821), (817, 816, 819, 820)])
_uv = me_cube.uv_layers.new(name='UVMap')
_uv.uv.foreach_set('vector', [0.558, 0.1972, 0.5524, 0.1972, 0.5524, 0.1944, 0.558, 0.1944, 0.5583, 0.1944, 0.558, 0.1944, 0.558, 0.1889, 0.5583, 0.1889, 0.5583, 0.2083, 0.558, 0.2083, 0.558, 0.2056, 0.5583, 0.2056, 0.3261, 0.558, 0.442, 0.558, 0.442, 0.616, 0.3261, 0.616, 0.556, 0.5016, 0.556, 0.558, 0.556, 0.558, 0.556, 0.5016, 0.5583, 0.2056, 0.558, 0.2056, 0.558, 0.2, 0.5583, 0.2, 0.6028, 0.7477, 0.5932, 0.748, 0.5932, 0.748, 0.6028, 0.7477, 0.3261, 0.5, 0.442, 0.5, 0.442, 0.558, 0.3261, 0.558, 0.5583, 0.2111, 0.558, 0.2111, 0.558, 0.2083, 0.5583, 0.2083, 0.558, 0.2, 0.5524, 0.2, 0.5524, 0.1972, 0.558, 0.1972, 0.5635, 0.2111, 0.5602, 0.2111, 0.5602, 0.2083, 0.5635, 0.2083, 0.5182, 0.3826, 0.5075, 0.3826, 0.5075, 0.3826, 0.5182, 0.3826, 0.5635, 0.2056, 0.5602, 0.2056, 0.5602, 0.2, 0.5635, 0.2, 0.5635, 0.2083, 0.5602, 0.2083, 0.5602, 0.2056, 0.5635, 0.2056, 0.5635, 0.1944, 0.5602, 0.1944, 0.5602, 0.1889, 0.5635, 0.1889, 0.4239, 0.2011, 0.4435, 0.2011, 0.4439, 0.2014, 0.4235, 0.2014, 0.4232, 0.1839, 0.4232, 0.2008, 0.4223, 0.2017, 0.4223, 0.183, 0.4442, 0.1839, 0.4232, 0.1839, 0.4223, 0.183, 0.4451, 0.183, 0.4442, 0.2008, 0.4442, 0.1839, 0.4451, 0.183, 0.4451, 0.2017, 0.4448, 0.1645, 0.4226, 0.1645, 0.4223, 0.1642, 0.4451, 0.1642, 0.4226, 0.1645, 0.4226, 0.1827, 0.4223, 0.183, 0.4223, 0.1642, 0.5088, 0.4689, 0.5111, 0.4689, 0.5111, 0.4689, 0.5088, 0.4689, 0.5111, 0.4689, 0.5111, 0.467, 0.5111, 0.467, 0.5111, 0.4689, 0.5076, 0.3738, 0.5075, 0.3738, 0.5075, 0.3738, 0.5076, 0.3738, 0.5088, 0.467, 0.5088, 0.4689, 0.5088, 0.4689, 0.5088, 0.467, 0.5181, 0.3825, 0.5182, 0.3826, 0.5182, 0.3826, 0.5181, 0.3825, 0.5109, 0.5568, 0.5109, 0.5012, 0.5115, 0.5008, 0.5115, 0.5572, 0.5589, 0.2111, 0.5583, 0.2111, 0.5583, 0.2083, 0.5589, 0.2083, 0.585, 0.6934, 0.585, 0.6941, 0.585, 0.6947, 0.585, 0.6953, 0.5851, 0.6959, 0.5851, 0.6965, 0.5847, 0.6965, 0.5847, 0.6964, 0.5847, 0.6963, 0.5847, 0.6961, 0.5847, 0.696, 0.5847, 0.6959, 0.5847, 0.6958, 0.5846, 0.6956, 0.5846, 0.6955, 0.5846, 0.6954, 0.5846, 0.6953, 0.5846, 0.6951, 0.5846, 0.695, 0.5846, 0.6949, 0.5846, 0.6947, 0.5846, 0.6946, 0.5846, 0.6945, 0.5846, 0.6944, 0.5846, 0.6942, 0.5846, 0.6941, 0.5846, 0.694, 0.5846, 0.6939, 0.5846, 0.6939, 0.5846, 0.6939, 0.5846, 0.6939, 0.5846, 0.6938, 0.5846, 0.6938, 0.5846, 0.6938, 0.5846, 0.6938, 0.5846, 0.6937, 0.5846, 0.6937, 0.5846, 0.6937, 0.5846, 0.6937, 0.5846, 0.6936, 0.5846, 0.6936, 0.5846, 0.6936, 0.5846, 0.6936, 0.5846, 0.6935, 0.5846, 0.6935, 0.5846, 0.6935, 0.5846, 0.6935, 0.5589, 0.2056, 0.5583, 0.2056, 0.5583, 0.2, 0.5583, 0.2, 0.5584, 0.2, 0.5585, 0.2, 0.5586, 0.2, 0.5587, 0.2, 0.5588, 0.2, 0.5588, 0.2, 0.5589, 0.2, 0.574, 0.6963, 0.574, 0.6968, 0.5718, 0.6969, 0.5718, 0.6964, 0.5589, 0.2083, 0.5583, 0.2083, 0.5583, 0.2056, 0.5589, 0.2056, 0.5589, 0.1944, 0.5588, 0.1944, 0.5587, 0.1944, 0.5586, 0.1944, 0.5585, 0.1944, 0.5584, 0.1944, 0.5583, 0.1944, 0.5583, 0.1889, 0.5589, 0.1889, 0.5592, 0.1944, 0.5589, 0.1944, 0.5589, 0.1889, 0.5592, 0.1889, 0.5592, 0.2083, 0.5589, 0.2083, 0.5589, 0.2056, 0.5592, 0.2056, 0.5364, 0.6062, 0.5364, 0.6135, 0.5364, 0.6135, 0.5364, 0.6062, 0.5592, 0.2056, 0.5589, 0.2056, 0.5589, 0.2, 0.5592, 0.2, 0.5364, 0.5869, 0.5364, 0.5965, 0.5364, 0.5965, 0.5364, 0.5869, 0.5592, 0.2111, 0.5589, 0.2111, 0.5589, 0.2083, 0.5592, 0.2083, 0.5594, 0.2111, 0.5592, 0.2111, 0.5592, 0.2083, 0.5594, 0.2083, 0.5279, 0.558, 0.5279, 0.5, 0.5279, 0.5, 0.5279, 0.5003, 0.5279, 0.5005, 0.5279, 0.5008, 0.5279, 0.5009, 0.5279, 0.5018, 0.5279, 0.5027, 0.5279, 0.5036, 0.5279, 0.5045, 0.5279, 0.5054, 0.5279, 0.5063, 0.5279, 0.5072, 0.5279, 0.5145, 0.5279, 0.5217, 0.5279, 0.529, 0.5279, 0.5362, 0.5279, 0.5435, 0.5279, 0.5471, 0.5279, 0.5507, 0.5279, 0.558, 0.5594, 0.2056, 0.5592, 0.2056, 0.5592, 0.2, 0.5594, 0.2, 0.3746, 0.6298, 0.3746, 0.6309, 0.3583, 0.632, 0.3582, 0.6309, 0.5594, 0.2083, 0.5592, 0.2083, 0.5592, 0.2056, 0.5594, 0.2056, 0.5594, 0.1944, 0.5592, 0.1944, 0.5592, 0.1889, 0.5594, 0.1889, 0.5602, 0.1944, 0.5594, 0.1944, 0.5594, 0.1889, 0.5602, 0.1889, 0.5602, 0.2083, 0.5594, 0.2083, 0.5594, 0.2056, 0.5602, 0.2056, 0.4451, 0.183, 0.4501, 0.183, 0.4501, 0.2017, 0.4451, 0.2017, 0.5602, 0.2056, 0.5594, 0.2056, 0.5594, 0.2, 0.5602, 0.2, 0.4451, 0.1642, 0.4501, 0.1642, 0.4501, 0.183, 0.4451, 0.183, 0.5602, 0.2111, 0.5594, 0.2111, 0.5594, 0.2083, 0.5602, 0.2083, 0.5637, 0.5397, 0.5637, 0.5977, 0.5637, 0.5977, 0.5637, 0.5397, 0.5279, 0.5, 0.5319, 0.5, 0.5319, 0.5, 0.5279, 0.5, 0.4919, 0.558, 0.4879, 0.558, 0.4879, 0.558, 0.4919, 0.558, 0.5597, 0.5397, 0.5637, 0.5397, 0.5637, 0.5977, 0.5597, 0.5977, 0.5597, 0.5904, 0.5597, 0.5868, 0.5597, 0.5832, 0.5597, 0.5759, 0.5597, 0.5687, 0.5597, 0.5614, 0.5597, 0.5542, 0.5597, 0.5469, 0.5597, 0.546, 0.5597, 0.5451, 0.5597, 0.5442, 0.5597, 0.5433, 0.5597, 0.5424, 0.5597, 0.5415, 0.5597, 0.5406, 0.5597, 0.5405, 0.5597, 0.5402, 0.5597, 0.5399, 0.5279, 0.5, 0.5319, 0.5, 0.5319, 0.5, 0.5279, 0.5, 0.4869, 0.558, 0.4829, 0.558, 0.4829, 0.558, 0.4869, 0.558, 0.5637, 0.5397, 0.5637, 0.5977, 0.5637, 0.5977, 0.5637, 0.5397, 0.5279, 0.5471, 0.5279, 0.5435, 0.5279, 0.5435, 0.5279, 0.5471, 0.5279, 0.5882, 0.5279, 0.5955, 0.5279, 0.5955, 0.5279, 0.5882, 0.5279, 0.5362, 0.5279, 0.529, 0.5279, 0.529, 0.5279, 0.5362, 0.5279, 0.529, 0.5279, 0.529, 0.5279, 0.529, 0.5279, 0.529, 0.5279, 0.5217, 0.5279, 0.5145, 0.5279, 0.5145, 0.5279, 0.5217, 0.5279, 0.5145, 0.5279, 0.5145, 0.5279, 0.5145, 0.5279, 0.5145, 0.5279, 0.558, 0.5279, 0.5507, 0.5279, 0.5507, 0.5279, 0.558, 0.5279, 0.5362, 0.5279, 0.5362, 0.5279, 0.5362, 0.5279, 0.5362, 0.5279, 0.5932, 0.5279, 0.5904, 0.5279, 0.5904, 0.5279, 0.5932, 0.5279, 0.5435, 0.5279, 0.5435, 0.5279, 0.5435, 0.5279, 0.5435, 0.5279, 0.5904, 0.5279, 0.5932, 0.5279, 0.5936, 0.5279, 0.5901, 0.5279, 0.5901, 0.5279, 0.5936, 0.5279, 0.5939, 0.5279, 0.5897, 0.5279, 0.5897, 0.5279, 0.5939, 0.5279, 0.5943, 0.5279, 0.5894, 0.5279, 0.5894, 0.5279, 0.5943, 0.5279, 0.5945, 0.5279, 0.5891, 0.5279, 0.5891, 0.5279, 0.5945, 0.5279, 0.5951, 0.5279, 0.5885, 0.5279, 0.5885, 0.5279, 0.5951, 0.5279, 0.5952, 0.5279, 0.5884, 0.5279, 0.5884, 0.5279, 0.5952, 0.5279, 0.5953, 0.5279, 0.5883, 0.5279, 0.5883, 0.5279, 0.5953, 0.5279, 0.5954, 0.5279, 0.5883, 0.5279, 0.5883, 0.5279, 0.5954, 0.5279, 0.5954, 0.5279, 0.5882, 0.5279, 0.5882, 0.5279, 0.5954, 0.5279, 0.5955, 0.5279, 0.5882, 0.5279, 0.5882, 0.5279, 0.5955, 0.5279, 0.5954, 0.5279, 0.5882, 0.5279, 0.5882, 0.5279, 0.5954, 0.5279, 0.5954, 0.5279, 0.5883, 0.5279, 0.5883, 0.5279, 0.5954, 0.5279, 0.5953, 0.5279, 0.5883, 0.5279, 0.5883, 0.5279, 0.5953, 0.5279, 0.5952, 0.5279, 0.5884, 0.5279, 0.5884, 0.5279, 0.5952, 0.5279, 0.5951, 0.5279, 0.5885, 0.5279, 0.5885, 0.5279, 0.5951, 0.5279, 0.5945, 0.5279, 0.5891, 0.5279, 0.5891, 0.5279, 0.5945, 0.5279, 0.5942, 0.5279, 0.5894, 0.5279, 0.5894, 0.5279, 0.5942, 0.5279, 0.5939, 0.5279, 0.5897, 0.5279, 0.5897, 0.5279, 0.5939, 0.5279, 0.5936, 0.5279, 0.5901, 0.5279, 0.5901, 0.5279, 0.5936, 0.5279, 0.5932, 0.5279, 0.5904, 0.5279, 0.5413, 0.5279, 0.5413, 0.5279, 0.5416, 0.5279, 0.5416, 0.5279, 0.5416, 0.5279, 0.5416, 0.5279, 0.542, 0.5279, 0.542, 0.5279, 0.542, 0.5279, 0.542, 0.5279, 0.5423, 0.5279, 0.5423, 0.5279, 0.5423, 0.5279, 0.5423, 0.5279, 0.5426, 0.5279, 0.5426, 0.5279, 0.5426, 0.5279, 0.5426, 0.5279, 0.5432, 0.5279, 0.5432, 0.5279, 0.5432, 0.5279, 0.5432, 0.5279, 0.5433, 0.5279, 0.5433, 0.5279, 0.5433, 0.5279, 0.5433, 0.5279, 0.5434, 0.5279, 0.5434, 0.5279, 0.5434, 0.5279, 0.5434, 0.5279, 0.5434, 0.5279, 0.5434, 0.5279, 0.5434, 0.5279, 0.5434, 0.5279, 0.5435, 0.5279, 0.5435, 0.5279, 0.5435, 0.5279, 0.5435, 0.5279, 0.5435, 0.5279, 0.5435, 0.5279, 0.5362, 0.5279, 0.5362, 0.5279, 0.5362, 0.5279, 0.5362, 0.5279, 0.5362, 0.5279, 0.5362, 0.5279, 0.5363, 0.5279, 0.5363, 0.5279, 0.5363, 0.5279, 0.5363, 0.5279, 0.5364, 0.5279, 0.5364, 0.5279, 0.5364, 0.5279, 0.5364, 0.5279, 0.5364, 0.5279, 0.5364, 0.5279, 0.5364, 0.5279, 0.5364, 0.5279, 0.5366, 0.5279, 0.5366, 0.5279, 0.5366, 0.5279, 0.5366, 0.5279, 0.5371, 0.5279, 0.5371, 0.5279, 0.5371, 0.5279, 0.5371, 0.5279, 0.5374, 0.5279, 0.5374, 0.5279, 0.5374, 0.5279, 0.5374, 0.5279, 0.5378, 0.5279, 0.5378, 0.5279, 0.5378, 0.5279, 0.5378, 0.5279, 0.5381, 0.5279, 0.5381, 0.5279, 0.5381, 0.5279, 0.5381, 0.5279, 0.5384, 0.5279, 0.5384, 0.5279, 0.5955, 0.5279, 0.5882, 0.5279, 0.5882, 0.5279, 0.5955, 0.5279, 0.5217, 0.5279, 0.5217, 0.5279, 0.5217, 0.5279, 0.5217, 0.498, 0.5726, 0.498, 0.5695, 0.498, 0.5695, 0.498, 0.5726, 0.498, 0.5674, 0.498, 0.5747, 0.498, 0.5747, 0.498, 0.5674, 0.498, 0.5695, 0.498, 0.5726, 0.498, 0.5729, 0.498, 0.5692, 0.498, 0.5692, 0.498, 0.5729, 0.498, 0.5732, 0.498, 0.5688, 0.498, 0.5688, 0.498, 0.5732, 0.498, 0.5735, 0.498, 0.5685, 0.498, 0.5685, 0.498, 0.5735, 0.498, 0.5738, 0.498, 0.5683, 0.498, 0.5683, 0.498, 0.5738, 0.498, 0.5744, 0.498, 0.5677, 0.498, 0.5677, 0.498, 0.5744, 0.498, 0.5745, 0.498, 0.5676, 0.498, 0.5676, 0.498, 0.5745, 0.498, 0.5745, 0.498, 0.5675, 0.498, 0.5675, 0.498, 0.5745, 0.498, 0.5746, 0.498, 0.5675, 0.498, 0.5675, 0.498, 0.5746, 0.498, 0.5746, 0.498, 0.5674, 0.498, 0.5674, 0.498, 0.5746, 0.498, 0.5747, 0.498, 0.5674, 0.498, 0.5674, 0.498, 0.5747, 0.498, 0.5746, 0.498, 0.5674, 0.498, 0.5674, 0.498, 0.5746, 0.498, 0.5746, 0.498, 0.5675, 0.498, 0.5675, 0.498, 0.5746, 0.498, 0.5745, 0.498, 0.5675, 0.498, 0.5675, 0.498, 0.5745, 0.498, 0.5745, 0.498, 0.5676, 0.498, 0.5676, 0.498, 0.5745, 0.498, 0.5744, 0.498, 0.5677, 0.498, 0.5677, 0.498, 0.5744, 0.498, 0.5738, 0.498, 0.5683, 0.498, 0.5683, 0.498, 0.5738, 0.498, 0.5735, 0.498, 0.5685, 0.498, 0.5685, 0.498, 0.5735, 0.498, 0.5732, 0.498, 0.5688, 0.498, 0.5688, 0.498, 0.5732, 0.498, 0.5729, 0.498, 0.5692, 0.498, 0.5692, 0.498, 0.5729, 0.498, 0.5726, 0.498, 0.5695, 0.5279, 0.5269, 0.5279, 0.5269, 0.5279, 0.5272, 0.5279, 0.5272, 0.5279, 0.5272, 0.5279, 0.5272, 0.5279, 0.5276, 0.5279, 0.5276, 0.5279, 0.5276, 0.5279, 0.5276, 0.5279, 0.5279, 0.5279, 0.5279, 0.5279, 0.5279, 0.5279, 0.5279, 0.5279, 0.5281, 0.5279, 0.5281, 0.5279, 0.5281, 0.5279, 0.5281, 0.5279, 0.5287, 0.5279, 0.5287, 0.5279, 0.5287, 0.5279, 0.5287, 0.5279, 0.5288, 0.5279, 0.5288, 0.5279, 0.5288, 0.5279, 0.5288, 0.5279, 0.5289, 0.5279, 0.5289, 0.5279, 0.5289, 0.5279, 0.5289, 0.5279, 0.5289, 0.5279, 0.5289, 0.5279, 0.5289, 0.5279, 0.5289, 0.5279, 0.529, 0.5279, 0.529, 0.5279, 0.529, 0.5279, 0.529, 0.5279, 0.529, 0.5279, 0.529, 0.5279, 0.5217, 0.5279, 0.5217, 0.5279, 0.5218, 0.5279, 0.5218, 0.5279, 0.5218, 0.5279, 0.5218, 0.5279, 0.5218, 0.5279, 0.5218, 0.5279, 0.5218, 0.5279, 0.5218, 0.5279, 0.5219, 0.5279, 0.5219, 0.5279, 0.5219, 0.5279, 0.5219, 0.5279, 0.5219, 0.5279, 0.5219, 0.5279, 0.5219, 0.5279, 0.5219, 0.5279, 0.522, 0.5279, 0.522, 0.5279, 0.522, 0.5279, 0.522, 0.5279, 0.5226, 0.5279, 0.5226, 0.5279, 0.5226, 0.5279, 0.5226, 0.5279, 0.5229, 0.5279, 0.5229, 0.5279, 0.5229, 0.5279, 0.5229, 0.5279, 0.5232, 0.5279, 0.5232, 0.5279, 0.5232, 0.5279, 0.5232, 0.5279, 0.5235, 0.5279, 0.5235, 0.5279, 0.5235, 0.5279, 0.5235, 0.5279, 0.5238, 0.5279, 0.5238, 0.498, 0.5747, 0.498, 0.5674, 0.498, 0.5674, 0.498, 0.5747, 0.5279, 0.5072, 0.5279, 0.5072, 0.5279, 0.5072, 0.5279, 0.5072, 0.5279, 0.5642, 0.5279, 0.5615, 0.5279, 0.5615, 0.5279, 0.5642, 0.5279, 0.5592, 0.5279, 0.5665, 0.5279, 0.5665, 0.5279, 0.5592, 0.5279, 0.5615, 0.5279, 0.5642, 0.5279, 0.5645, 0.5279, 0.5612, 0.5279, 0.5612, 0.5279, 0.5645, 0.5279, 0.5649, 0.5279, 0.5608, 0.5279, 0.5608, 0.5279, 0.5649, 0.5279, 0.5652, 0.5279, 0.5605, 0.5279, 0.5605, 0.5279, 0.5652, 0.5279, 0.5655, 0.5279, 0.5602, 0.5279, 0.5602, 0.5279, 0.5655, 0.5279, 0.5661, 0.5279, 0.5596, 0.5279, 0.5596, 0.5279, 0.5661, 0.5279, 0.5662, 0.5279, 0.5594, 0.5279, 0.5594, 0.5279, 0.5662, 0.5279, 0.5663, 0.5279, 0.5593, 0.5279, 0.5593, 0.5279, 0.5663, 0.5279, 0.5664, 0.5279, 0.5593, 0.5279, 0.5593, 0.5279, 0.5664, 0.5279, 0.5665, 0.5279, 0.5592, 0.5279, 0.5592, 0.5279, 0.5665, 0.5279, 0.5665, 0.5279, 0.5592, 0.5279, 0.5592, 0.5279, 0.5665, 0.5279, 0.5665, 0.5279, 0.5592, 0.5279, 0.5592, 0.5279, 0.5665, 0.5279, 0.5664, 0.5279, 0.5593, 0.5279, 0.5593, 0.5279, 0.5664, 0.5279, 0.5663, 0.5279, 0.5593, 0.5279, 0.5593, 0.5279, 0.5663, 0.5279, 0.5662, 0.5279, 0.5594, 0.5279, 0.5594, 0.5279, 0.5662, 0.5279, 0.5661, 0.5279, 0.5596, 0.5279, 0.5596, 0.5279, 0.5661, 0.5279, 0.5655, 0.5279, 0.5602, 0.5279, 0.5602, 0.5279, 0.5655, 0.5279, 0.5652, 0.5279, 0.5605, 0.5279, 0.5605, 0.5279, 0.5652, 0.5279, 0.5649, 0.5279, 0.5608, 0.5279, 0.5608, 0.5279, 0.5649, 0.5279, 0.5645, 0.5279, 0.5612, 0.5279, 0.5612, 0.5279, 0.5645, 0.5279, 0.5642, 0.5279, 0.5615, 0.5279, 0.5122, 0.5279, 0.5122, 0.5279, 0.5125, 0.5279, 0.5125, 0.5279, 0.5125, 0.5279, 0.5125, 0.5279, 0.5129, 0.5279, 0.5129, 0.5279, 0.5129, 0.5279, 0.5129, 0.5279, 0.5132, 0.5279, 0.5132, 0.5279, 0.5132, 0.5279, 0.5132, 0.5279, 0.5135, 0.5279, 0.5135, 0.5279, 0.5135, 0.5279, 0.5135, 0.5279, 0.5142, 0.5279, 0.5142, 0.5279, 0.5142, 0.5279, 0.5142, 0.5279, 0.5143, 0.5279, 0.5143, 0.5279, 0.5143, 0.5279, 0.5143, 0.5279, 0.5144, 0.5279, 0.5144, 0.5279, 0.5144, 0.5279, 0.5144, 0.5279, 0.5144, 0.5279, 0.5144, 0.5279, 0.5144, 0.5279, 0.5144, 0.5279, 0.5145, 0.5279, 0.5145, 0.5279, 0.5145, 0.5279, 0.5145, 0.5279, 0.5145, 0.5279, 0.5145, 0.5279, 0.5072, 0.5279, 0.5072, 0.5279, 0.5073, 0.5279, 0.5073, 0.5279, 0.5073, 0.5279, 0.5073, 0.5279, 0.5073, 0.5279, 0.5073, 0.5279, 0.5073, 0.5279, 0.5073, 0.5279, 0.5074, 0.5279, 0.5074, 0.5279, 0.5074, 0.5279, 0.5074, 0.5279, 0.5075, 0.5279, 0.5075, 0.5279, 0.5075, 0.5279, 0.5075, 0.5279, 0.5076, 0.5279, 0.5076, 0.5279, 0.5076, 0.5279, 0.5076, 0.5279, 0.5082, 0.5279, 0.5082, 0.5279, 0.5082, 0.5279, 0.5082, 0.5279, 0.5085, 0.5279, 0.5085, 0.5279, 0.5085, 0.5279, 0.5085, 0.5279, 0.5088, 0.5279, 0.5088, 0.5279, 0.5088, 0.5279, 0.5088, 0.5279, 0.5092, 0.5279, 0.5092, 0.5279, 0.5092, 0.5279, 0.5092, 0.5279, 0.5096, 0.5279, 0.5096, 0.5279, 0.5665, 0.5279, 0.5592, 0.5279, 0.5592, 0.5279, 0.5665, 0.5279, 0.5072, 0.5279, 0.5063, 0.5279, 0.5063, 0.5279, 0.5072, 0.498, 0.5511, 0.498, 0.552, 0.498, 0.552, 0.498, 0.5511, 0.5279, 0.5054, 0.5279, 0.5045, 0.5279, 0.5045, 0.5279, 0.5054, 0.5279, 0.5036, 0.5279, 0.5027, 0.5279, 0.5027, 0.5279, 0.5036, 0.5279, 0.5018, 0.5279, 0.5009, 0.5279, 0.5009, 0.5279, 0.5018, 0.5279, 0.5054, 0.5279, 0.5054, 0.5279, 0.5054, 0.5279, 0.5054, 0.498, 0.5517, 0.498, 0.5515, 0.498, 0.5515, 0.498, 0.5517, 0.5279, 0.5063, 0.5279, 0.5063, 0.5279, 0.5063, 0.5279, 0.5063, 0.498, 0.5515, 0.498, 0.5517, 0.498, 0.5517, 0.498, 0.5514, 0.498, 0.5514, 0.498, 0.5517, 0.498, 0.5518, 0.498, 0.5513, 0.498, 0.5513, 0.498, 0.5518, 0.498, 0.5518, 0.498, 0.5513, 0.498, 0.5513, 0.498, 0.5518, 0.498, 0.5519, 0.498, 0.5512, 0.498, 0.5512, 0.498, 0.5519, 0.498, 0.552, 0.498, 0.5512, 0.498, 0.5512, 0.498, 0.552, 0.498, 0.552, 0.498, 0.5511, 0.498, 0.5511, 0.498, 0.552, 0.498, 0.552, 0.498, 0.5511, 0.498, 0.5511, 0.498, 0.552, 0.498, 0.552, 0.498, 0.5511, 0.498, 0.5511, 0.498, 0.552, 0.498, 0.552, 0.498, 0.5511, 0.498, 0.5511, 0.498, 0.552, 0.498, 0.552, 0.498, 0.5511, 0.498, 0.5511, 0.498, 0.552, 0.498, 0.552, 0.498, 0.5511, 0.498, 0.5511, 0.498, 0.552, 0.498, 0.552, 0.498, 0.5511, 0.498, 0.5511, 0.498, 0.552, 0.498, 0.552, 0.498, 0.5511, 0.498, 0.5511, 0.498, 0.552, 0.498, 0.552, 0.498, 0.5511, 0.498, 0.5511, 0.498, 0.552, 0.498, 0.552, 0.498, 0.5512, 0.498, 0.5512, 0.498, 0.552, 0.498, 0.5519, 0.498, 0.5512, 0.498, 0.5512, 0.498, 0.5519, 0.498, 0.5518, 0.498, 0.5513, 0.498, 0.5513, 0.498, 0.5518, 0.498, 0.5518, 0.498, 0.5513, 0.498, 0.5513, 0.498, 0.5518, 0.498, 0.5517, 0.498, 0.5514, 0.498, 0.5514, 0.498, 0.5517, 0.498, 0.5517, 0.498, 0.5515, 0.5279, 0.506, 0.5279, 0.506, 0.5279, 0.506, 0.5279, 0.506, 0.5279, 0.506, 0.5279, 0.506, 0.5279, 0.5061, 0.5279, 0.5061, 0.5279, 0.5061, 0.5279, 0.5061, 0.5279, 0.5062, 0.5279, 0.5062, 0.5279, 0.5062, 0.5279, 0.5062, 0.5279, 0.5062, 0.5279, 0.5062, 0.5279, 0.5062, 0.5279, 0.5062, 0.5279, 0.5063, 0.5279, 0.5063, 0.5279, 0.5063, 0.5279, 0.5063, 0.5279, 0.5063, 0.5279, 0.5063, 0.5279, 0.5063, 0.5279, 0.5063, 0.5279, 0.5063, 0.5279, 0.5063, 0.5279, 0.5063, 0.5279, 0.5063, 0.5279, 0.5063, 0.5279, 0.5063, 0.5279, 0.5063, 0.5279, 0.5063, 0.5279, 0.5063, 0.5279, 0.5063, 0.5279, 0.5063, 0.5279, 0.5063, 0.5279, 0.5063, 0.5279, 0.5063, 0.5279, 0.5054, 0.5279, 0.5054, 0.5279, 0.5054, 0.5279, 0.5054, 0.5279, 0.5054, 0.5279, 0.5054, 0.5279, 0.5054, 0.5279, 0.5054, 0.5279, 0.5054, 0.5279, 0.5054, 0.5279, 0.5055, 0.5279, 0.5055, 0.5279, 0.5055, 0.5279, 0.5055, 0.5279, 0.5055, 0.5279, 0.5055, 0.5279, 0.5055, 0.5279, 0.5055, 0.5279, 0.5055, 0.5279, 0.5055, 0.5279, 0.5055, 0.5279, 0.5055, 0.5279, 0.5056, 0.5279, 0.5056, 0.5279, 0.5056, 0.5279, 0.5056, 0.5279, 0.5056, 0.5279, 0.5056, 0.5279, 0.5056, 0.5279, 0.5056, 0.5279, 0.5057, 0.5279, 0.5057, 0.5279, 0.5057, 0.5279, 0.5057, 0.5279, 0.5057, 0.5279, 0.5057, 0.5279, 0.5057, 0.5279, 0.5057, 0.5279, 0.5058, 0.5279, 0.5058, 0.498, 0.552, 0.498, 0.5511, 0.498, 0.5511, 0.498, 0.552, 0.5279, 0.5036, 0.5279, 0.5036, 0.5279, 0.5036, 0.5279, 0.5036, 0.5279, 0.5556, 0.5279, 0.5565, 0.5279, 0.5565, 0.5279, 0.5556, 0.5279, 0.5045, 0.5279, 0.5045, 0.5279, 0.5045, 0.5279, 0.5045, 0.5279, 0.5562, 0.5279, 0.5559, 0.5279, 0.5559, 0.5279, 0.5562, 0.5279, 0.5559, 0.5279, 0.5562, 0.5279, 0.5563, 0.5279, 0.5558, 0.5279, 0.5558, 0.5279, 0.5563, 0.5279, 0.5563, 0.5279, 0.5558, 0.5279, 0.5558, 0.5279, 0.5563, 0.5279, 0.5563, 0.5279, 0.5558, 0.5279, 0.5558, 0.5279, 0.5563, 0.5279, 0.5564, 0.5279, 0.5557, 0.5279, 0.5557, 0.5279, 0.5564, 0.5279, 0.5565, 0.5279, 0.5556, 0.5279, 0.5556, 0.5279, 0.5565, 0.5279, 0.5565, 0.5279, 0.5556, 0.5279, 0.5556, 0.5279, 0.5565, 0.5279, 0.5565, 0.5279, 0.5556, 0.5279, 0.5556, 0.5279, 0.5565, 0.5279, 0.5565, 0.5279, 0.5556, 0.5279, 0.5556, 0.5279, 0.5565, 0.5279, 0.5565, 0.5279, 0.5556, 0.5279, 0.5556, 0.5279, 0.5565, 0.5279, 0.5565, 0.5279, 0.5556, 0.5279, 0.5556, 0.5279, 0.5565, 0.5279, 0.5565, 0.5279, 0.5556, 0.5279, 0.5556, 0.5279, 0.5565, 0.5279, 0.5565, 0.5279, 0.5556, 0.5279, 0.5556, 0.5279, 0.5565, 0.5279, 0.5565, 0.5279, 0.5556, 0.5279, 0.5556, 0.5279, 0.5565, 0.5279, 0.5565, 0.5279, 0.5556, 0.5279, 0.5556, 0.5279, 0.5565, 0.5279, 0.5565, 0.5279, 0.5556, 0.5279, 0.5556, 0.5279, 0.5565, 0.5279, 0.5564, 0.5279, 0.5557, 0.5279, 0.5557, 0.5279, 0.5564, 0.5279, 0.5563, 0.5279, 0.5558, 0.5279, 0.5558, 0.5279, 0.5563, 0.5279, 0.5563, 0.5279, 0.5558, 0.5279, 0.5558, 0.5279, 0.5563, 0.5279, 0.5563, 0.5279, 0.5558, 0.5279, 0.5558, 0.5279, 0.5563, 0.5279, 0.5562, 0.5279, 0.5559, 0.5279, 0.5042, 0.5279, 0.5042, 0.5279, 0.5043, 0.5279, 0.5043, 0.5279, 0.5043, 0.5279, 0.5043, 0.5279, 0.5043, 0.5279, 0.5043, 0.5279, 0.5043, 0.5279, 0.5043, 0.5279, 0.5044, 0.5279, 0.5044, 0.5279, 0.5044, 0.5279, 0.5044, 0.5279, 0.5044, 0.5279, 0.5044, 0.5279, 0.5044, 0.5279, 0.5044, 0.5279, 0.5045, 0.5279, 0.5045, 0.5279, 0.5045, 0.5279, 0.5045, 0.5279, 0.5045, 0.5279, 0.5045, 0.5279, 0.5045, 0.5279, 0.5045, 0.5279, 0.5045, 0.5279, 0.5045, 0.5279, 0.5045, 0.5279, 0.5045, 0.5279, 0.5045, 0.5279, 0.5045, 0.5279, 0.5045, 0.5279, 0.5045, 0.5279, 0.5045, 0.5279, 0.5045, 0.5279, 0.5045, 0.5279, 0.5045, 0.5279, 0.5045, 0.5279, 0.5045, 0.5279, 0.5036, 0.5279, 0.5036, 0.5279, 0.5036, 0.5279, 0.5036, 0.5279, 0.5036, 0.5279, 0.5036, 0.5279, 0.5036, 0.5279, 0.5036, 0.5279, 0.5036, 0.5279, 0.5036, 0.5279, 0.5036, 0.5279, 0.5036, 0.5279, 0.5036, 0.5279, 0.5036, 0.5279, 0.5037, 0.5279, 0.5037, 0.5279, 0.5037, 0.5279, 0.5037, 0.5279, 0.5037, 0.5279, 0.5037, 0.5279, 0.5037, 0.5279, 0.5037, 0.5279, 0.5037, 0.5279, 0.5037, 0.5279, 0.5037, 0.5279, 0.5037, 0.5279, 0.5038, 0.5279, 0.5038, 0.5279, 0.5038, 0.5279, 0.5038, 0.5279, 0.5038, 0.5279, 0.5038, 0.5279, 0.5038, 0.5279, 0.5038, 0.5279, 0.5039, 0.5279, 0.5039, 0.5279, 0.5039, 0.5279, 0.5039, 0.5279, 0.5039, 0.5279, 0.5039, 0.5279, 0.5565, 0.5279, 0.5556, 0.5279, 0.5556, 0.5279, 0.5565, 0.5279, 0.5018, 0.5279, 0.5018, 0.5279, 0.5018, 0.5279, 0.5018, 0.498, 0.5475, 0.498, 0.5484, 0.498, 0.5484, 0.498, 0.5475, 0.5279, 0.5027, 0.5279, 0.5027, 0.5279, 0.5027, 0.5279, 0.5027, 0.498, 0.5481, 0.498, 0.5478, 0.498, 0.5478, 0.498, 0.5481, 0.498, 0.5478, 0.498, 0.5481, 0.498, 0.5481, 0.498, 0.5478, 0.498, 0.5478, 0.498, 0.5481, 0.498, 0.5482, 0.498, 0.5477, 0.498, 0.5477, 0.498, 0.5482, 0.498, 0.5482, 0.498, 0.5477, 0.498, 0.5477, 0.498, 0.5482, 0.498, 0.5483, 0.498, 0.5476, 0.498, 0.5476, 0.498, 0.5483, 0.498, 0.5483, 0.498, 0.5475, 0.498, 0.5475, 0.498, 0.5483, 0.498, 0.5484, 0.498, 0.5475, 0.498, 0.5475, 0.498, 0.5484, 0.498, 0.5484, 0.498, 0.5475, 0.498, 0.5475, 0.498, 0.5484, 0.498, 0.5484, 0.498, 0.5475, 0.498, 0.5475, 0.498, 0.5484, 0.498, 0.5484, 0.498, 0.5475, 0.498, 0.5475, 0.498, 0.5484, 0.498, 0.5484, 0.498, 0.5475, 0.498, 0.5475, 0.498, 0.5484, 0.498, 0.5484, 0.498, 0.5475, 0.498, 0.5475, 0.498, 0.5484, 0.498, 0.5484, 0.498, 0.5475, 0.498, 0.5475, 0.498, 0.5484, 0.498, 0.5484, 0.498, 0.5475, 0.498, 0.5475, 0.498, 0.5484, 0.498, 0.5484, 0.498, 0.5475, 0.498, 0.5475, 0.498, 0.5484, 0.498, 0.5483, 0.498, 0.5475, 0.498, 0.5475, 0.498, 0.5483, 0.498, 0.5483, 0.498, 0.5476, 0.498, 0.5476, 0.498, 0.5483, 0.498, 0.5482, 0.498, 0.5477, 0.498, 0.5477, 0.498, 0.5482, 0.498, 0.5482, 0.498, 0.5477, 0.498, 0.5477, 0.498, 0.5482, 0.498, 0.5481, 0.498, 0.5478, 0.498, 0.5478, 0.498, 0.5481, 0.498, 0.5481, 0.498, 0.5478, 0.5279, 0.5024, 0.5279, 0.5024, 0.5279, 0.5024, 0.5279, 0.5024, 0.5279, 0.5024, 0.5279, 0.5024, 0.5279, 0.5025, 0.5279, 0.5025, 0.5279, 0.5025, 0.5279, 0.5025, 0.5279, 0.5025, 0.5279, 0.5025, 0.5279, 0.5025, 0.5279, 0.5025, 0.5279, 0.5026, 0.5279, 0.5026, 0.5279, 0.5026, 0.5279, 0.5026, 0.5279, 0.5027, 0.5279, 0.5027, 0.5279, 0.5027, 0.5279, 0.5027, 0.5279, 0.5027, 0.5279, 0.5027, 0.5279, 0.5027, 0.5279, 0.5027, 0.5279, 0.5027, 0.5279, 0.5027, 0.5279, 0.5027, 0.5279, 0.5027, 0.5279, 0.5027, 0.5279, 0.5027, 0.5279, 0.5027, 0.5279, 0.5027, 0.5279, 0.5027, 0.5279, 0.5027, 0.5279, 0.5027, 0.5279, 0.5027, 0.5279, 0.5027, 0.5279, 0.5027, 0.5279, 0.5018, 0.5279, 0.5018, 0.5279, 0.5018, 0.5279, 0.5018, 0.5279, 0.5018, 0.5279, 0.5018, 0.5279, 0.5018, 0.5279, 0.5018, 0.5279, 0.5018, 0.5279, 0.5018, 0.5279, 0.5018, 0.5279, 0.5018, 0.5279, 0.5018, 0.5279, 0.5018, 0.5279, 0.5018, 0.5279, 0.5018, 0.5279, 0.5018, 0.5279, 0.5018, 0.5279, 0.5019, 0.5279, 0.5019, 0.5279, 0.5019, 0.5279, 0.5019, 0.5279, 0.5019, 0.5279, 0.5019, 0.5279, 0.5019, 0.5279, 0.5019, 0.5279, 0.502, 0.5279, 0.502, 0.5279, 0.502, 0.5279, 0.502, 0.5279, 0.502, 0.5279, 0.502, 0.5279, 0.502, 0.5279, 0.502, 0.5279, 0.5021, 0.5279, 0.5021, 0.5279, 0.5021, 0.5279, 0.5021, 0.5279, 0.5021, 0.5279, 0.5021, 0.498, 0.5484, 0.498, 0.5475, 0.498, 0.5475, 0.498, 0.5484, 0.5279, 0.5009, 0.5279, 0.5009, 0.5279, 0.5009, 0.5279, 0.5009, 0.5279, 0.5005, 0.5279, 0.5005, 0.5279, 0.5005, 0.5279, 0.5005, 0.5279, 0.5008, 0.5279, 0.5008, 0.5279, 0.5008, 0.5279, 0.5008, 0.5279, 0.5529, 0.5279, 0.5527, 0.5279, 0.5527, 0.5279, 0.5529, 0.5279, 0.5527, 0.5279, 0.5529, 0.5279, 0.5529, 0.5279, 0.5527, 0.5279, 0.5528, 0.5279, 0.5528, 0.5279, 0.5528, 0.5279, 0.5528, 0.5279, 0.5528, 0.5279, 0.5528, 0.5279, 0.5528, 0.5279, 0.5528, 0.5279, 0.5528, 0.5279, 0.5528, 0.5279, 0.5529, 0.5279, 0.5528, 0.5279, 0.5528, 0.5279, 0.5529, 0.5279, 0.5529, 0.5279, 0.5528, 0.5279, 0.5528, 0.5279, 0.5529, 0.5279, 0.5529, 0.5279, 0.5528, 0.5279, 0.5528, 0.5279, 0.5529, 0.5279, 0.5529, 0.5279, 0.5528, 0.5279, 0.5528, 0.5279, 0.5529, 0.5279, 0.5529, 0.5279, 0.5528, 0.5279, 0.5528, 0.5279, 0.5529, 0.5279, 0.5529, 0.5279, 0.5527, 0.5279, 0.5527, 0.5279, 0.5529, 0.5279, 0.5529, 0.5279, 0.5527, 0.5279, 0.5527, 0.5279, 0.5529, 0.5279, 0.5529, 0.5279, 0.5527, 0.5279, 0.5527, 0.5279, 0.5529, 0.5279, 0.5529, 0.5279, 0.5527, 0.5279, 0.5527, 0.5279, 0.5529, 0.5279, 0.5529, 0.5279, 0.5527, 0.5279, 0.5527, 0.5279, 0.5529, 0.5279, 0.5529, 0.5279, 0.5528, 0.5279, 0.5528, 0.5279, 0.5529, 0.5279, 0.5529, 0.5279, 0.5528, 0.5279, 0.5528, 0.5279, 0.5529, 0.5279, 0.5529, 0.5279, 0.5528, 0.5279, 0.5528, 0.5279, 0.5529, 0.5279, 0.5529, 0.5279, 0.5528, 0.5279, 0.5528, 0.5279, 0.5529, 0.5279, 0.5529, 0.5279, 0.5528, 0.5279, 0.5528, 0.5279, 0.5529, 0.5279, 0.5528, 0.5279, 0.5528, 0.5279, 0.5528, 0.5279, 0.5528, 0.5279, 0.5528, 0.5279, 0.5528, 0.5279, 0.5528, 0.5279, 0.5528, 0.5279, 0.5528, 0.5279, 0.5528, 0.5279, 0.5009, 0.5279, 0.5009, 0.5279, 0.5009, 0.5279, 0.5009, 0.5279, 0.5009, 0.5279, 0.5009, 0.5279, 0.5009, 0.5279, 0.5009, 0.5279, 0.5009, 0.5279, 0.5009, 0.5279, 0.5009, 0.5279, 0.5009, 0.5279, 0.5009, 0.5279, 0.5009, 0.5279, 0.5009, 0.5279, 0.5009, 0.5279, 0.5009, 0.5279, 0.5009, 0.5279, 0.5009, 0.5279, 0.5009, 0.5279, 0.5009, 0.5279, 0.5009, 0.5279, 0.5009, 0.5279, 0.5009, 0.5279, 0.5009, 0.5279, 0.5009, 0.5279, 0.5009, 0.5279, 0.5009, 0.5279, 0.5009, 0.5279, 0.5009, 0.5279, 0.5009, 0.5279, 0.5009, 0.5279, 0.5009, 0.5279, 0.5009, 0.5279, 0.5009, 0.5279, 0.5009, 0.5279, 0.5009, 0.5279, 0.5009, 0.5279, 0.5009, 0.5279, 0.5009, 0.5279, 0.5008, 0.5279, 0.5008, 0.5279, 0.5008, 0.5279, 0.5008, 0.5279, 0.5008, 0.5279, 0.5008, 0.5279, 0.5008, 0.5279, 0.5008, 0.5279, 0.5008, 0.5279, 0.5008, 0.5279, 0.5008, 0.5279, 0.5008, 0.5279, 0.5008, 0.5279, 0.5008, 0.5279, 0.5008, 0.5279, 0.5008, 0.5279, 0.5008, 0.5279, 0.5008, 0.5279, 0.5008, 0.5279, 0.5008, 0.5279, 0.5008, 0.5279, 0.5008, 0.5279, 0.5008, 0.5279, 0.5008, 0.5279, 0.5008, 0.5279, 0.5008, 0.5279, 0.5008, 0.5279, 0.5008, 0.5279, 0.5008, 0.5279, 0.5008, 0.5279, 0.5008, 0.5279, 0.5008, 0.5279, 0.5008, 0.5279, 0.5008, 0.5279, 0.5008, 0.5279, 0.5008, 0.5279, 0.5008, 0.5279, 0.5008, 0.5279, 0.5008, 0.5279, 0.5008, 0.5279, 0.5528, 0.5279, 0.5528, 0.5279, 0.5528, 0.5279, 0.5528, 0.5279, 0.5005, 0.5279, 0.5005, 0.5279, 0.5008, 0.5279, 0.5008, 0.5279, 0.5003, 0.5279, 0.5, 0.5279, 0.5, 0.5279, 0.5003, 0.5279, 0.5003, 0.5279, 0.5003, 0.5279, 0.5003, 0.5279, 0.5003, 0.498, 0.5462, 0.498, 0.5459, 0.498, 0.5459, 0.498, 0.5462, 0.498, 0.5459, 0.498, 0.5462, 0.498, 0.5462, 0.498, 0.5459, 0.498, 0.546, 0.498, 0.5461, 0.498, 0.5461, 0.498, 0.546, 0.498, 0.546, 0.498, 0.5461, 0.498, 0.5461, 0.498, 0.546, 0.498, 0.546, 0.498, 0.5461, 0.498, 0.5461, 0.498, 0.546, 0.498, 0.546, 0.498, 0.5461, 0.498, 0.5461, 0.498, 0.546, 0.498, 0.546, 0.498, 0.5461, 0.498, 0.5462, 0.498, 0.5459, 0.498, 0.5459, 0.498, 0.5462, 0.498, 0.5462, 0.498, 0.5459, 0.498, 0.5459, 0.498, 0.5462, 0.498, 0.5462, 0.498, 0.5459, 0.498, 0.5459, 0.498, 0.5462, 0.498, 0.5462, 0.498, 0.5459, 0.498, 0.5459, 0.498, 0.5462, 0.498, 0.5462, 0.498, 0.5459, 0.498, 0.5459, 0.498, 0.5462, 0.498, 0.5462, 0.498, 0.5459, 0.498, 0.5459, 0.498, 0.5462, 0.498, 0.5462, 0.498, 0.5459, 0.498, 0.5459, 0.498, 0.5462, 0.498, 0.5462, 0.498, 0.5459, 0.498, 0.5459, 0.498, 0.5462, 0.498, 0.5462, 0.498, 0.5459, 0.498, 0.5459, 0.498, 0.5462, 0.498, 0.5462, 0.498, 0.5459, 0.498, 0.5459, 0.498, 0.5462, 0.498, 0.5462, 0.498, 0.5459, 0.498, 0.5459, 0.498, 0.5462, 0.498, 0.5461, 0.498, 0.546, 0.498, 0.546, 0.498, 0.5461, 0.498, 0.5461, 0.498, 0.546, 0.498, 0.546, 0.498, 0.5461, 0.498, 0.5461, 0.498, 0.546, 0.498, 0.546, 0.498, 0.5461, 0.498, 0.5461, 0.498, 0.546, 0.498, 0.546, 0.498, 0.5461, 0.498, 0.5461, 0.498, 0.546, 0.5279, 0.5004, 0.5279, 0.5004, 0.5279, 0.5004, 0.5279, 0.5004, 0.5279, 0.5004, 0.5279, 0.5004, 0.5279, 0.5004, 0.5279, 0.5004, 0.5279, 0.5004, 0.5279, 0.5004, 0.5279, 0.5005, 0.5279, 0.5005, 0.5279, 0.5005, 0.5279, 0.5005, 0.5279, 0.5005, 0.5279, 0.5005, 0.5279, 0.5005, 0.5279, 0.5005, 0.5279, 0.5005, 0.5279, 0.5005, 0.5279, 0.5005, 0.5279, 0.5005, 0.5279, 0.5005, 0.5279, 0.5005, 0.5279, 0.5005, 0.5279, 0.5005, 0.5279, 0.5005, 0.5279, 0.5005, 0.5279, 0.5005, 0.5279, 0.5005, 0.5279, 0.5005, 0.5279, 0.5005, 0.5279, 0.5005, 0.5279, 0.5005, 0.5279, 0.5005, 0.5279, 0.5005, 0.5279, 0.5005, 0.5279, 0.5005, 0.5279, 0.5005, 0.5279, 0.5005, 0.5279, 0.5003, 0.5279, 0.5003, 0.5279, 0.5003, 0.5279, 0.5003, 0.5279, 0.5003, 0.5279, 0.5003, 0.5279, 0.5003, 0.5279, 0.5003, 0.5279, 0.5003, 0.5279, 0.5003, 0.5279, 0.5003, 0.5279, 0.5003, 0.5279, 0.5003, 0.5279, 0.5003, 0.5279, 0.5003, 0.5279, 0.5003, 0.5279, 0.5003, 0.5279, 0.5003, 0.5279, 0.5003, 0.5279, 0.5003, 0.5279, 0.5003, 0.5279, 0.5003, 0.5279, 0.5003, 0.5279, 0.5003, 0.5279, 0.5003, 0.5279, 0.5003, 0.5279, 0.5003, 0.5279, 0.5003, 0.5279, 0.5003, 0.5279, 0.5003, 0.5279, 0.5003, 0.5279, 0.5003, 0.5279, 0.5003, 0.5279, 0.5003, 0.5279, 0.5003, 0.5279, 0.5003, 0.5279, 0.5003, 0.5279, 0.5003, 0.5279, 0.5004, 0.5279, 0.5004, 0.498, 0.546, 0.498, 0.546, 0.498, 0.5461, 0.498, 0.5461, 0.5279, 0.5471, 0.5279, 0.5471, 0.5279, 0.5471, 0.5279, 0.5471, 0.498, 0.5928, 0.498, 0.5964, 0.498, 0.5964, 0.498, 0.5928, 0.5279, 0.5507, 0.5279, 0.5507, 0.5279, 0.5507, 0.5279, 0.5507, 0.498, 0.5951, 0.498, 0.5941, 0.498, 0.5941, 0.498, 0.5951, 0.498, 0.5941, 0.498, 0.5951, 0.498, 0.5953, 0.498, 0.5939, 0.498, 0.5939, 0.498, 0.5953, 0.498, 0.5955, 0.498, 0.5937, 0.498, 0.5937, 0.498, 0.5955, 0.498, 0.5957, 0.498, 0.5935, 0.498, 0.5935, 0.498, 0.5957, 0.498, 0.5959, 0.498, 0.5933, 0.498, 0.5933, 0.498, 0.5959, 0.498, 0.5962, 0.498, 0.593, 0.498, 0.593, 0.498, 0.5962, 0.498, 0.5963, 0.498, 0.5929, 0.498, 0.5929, 0.498, 0.5963, 0.498, 0.5963, 0.498, 0.5929, 0.498, 0.5929, 0.498, 0.5963, 0.498, 0.5964, 0.498, 0.5928, 0.498, 0.5928, 0.498, 0.5964, 0.498, 0.5964, 0.498, 0.5928, 0.498, 0.5928, 0.498, 0.5964, 0.498, 0.5964, 0.498, 0.5928, 0.498, 0.5928, 0.498, 0.5964, 0.498, 0.5964, 0.498, 0.5928, 0.498, 0.5928, 0.498, 0.5964, 0.498, 0.5964, 0.498, 0.5928, 0.498, 0.5928, 0.498, 0.5964, 0.498, 0.5963, 0.498, 0.5929, 0.498, 0.5929, 0.498, 0.5963, 0.498, 0.5963, 0.498, 0.5929, 0.498, 0.5929, 0.498, 0.5963, 0.498, 0.5962, 0.498, 0.593, 0.498, 0.593, 0.498, 0.5962, 0.498, 0.5959, 0.498, 0.5933, 0.498, 0.5933, 0.498, 0.5959, 0.498, 0.5957, 0.498, 0.5935, 0.498, 0.5935, 0.498, 0.5957, 0.498, 0.5955, 0.498, 0.5937, 0.498, 0.5937, 0.498, 0.5955, 0.498, 0.5953, 0.498, 0.5939, 0.498, 0.5939, 0.498, 0.5953, 0.498, 0.5951, 0.498, 0.5941, 0.5279, 0.5494, 0.5279, 0.5494, 0.5279, 0.5496, 0.5279, 0.5496, 0.5279, 0.5496, 0.5279, 0.5496, 0.5279, 0.5498, 0.5279, 0.5498, 0.5279, 0.5498, 0.5279, 0.5498, 0.5279, 0.55, 0.5279, 0.55, 0.5279, 0.55, 0.5279, 0.55, 0.5279, 0.5502, 0.5279, 0.5502, 0.5279, 0.5502, 0.5279, 0.5502, 0.5279, 0.5505, 0.5279, 0.5505, 0.5279, 0.5505, 0.5279, 0.5505, 0.5279, 0.5506, 0.5279, 0.5506, 0.5279, 0.5506, 0.5279, 0.5506, 0.5279, 0.5507, 0.5279, 0.5507, 0.5279, 0.5507, 0.5279, 0.5507, 0.5279, 0.5507, 0.5279, 0.5507, 0.5279, 0.5507, 0.5279, 0.5507, 0.5279, 0.5507, 0.5279, 0.5507, 0.5279, 0.5507, 0.5279, 0.5507, 0.5279, 0.5507, 0.5279, 0.5507, 0.5279, 0.5471, 0.5279, 0.5471, 0.5279, 0.5471, 0.5279, 0.5471, 0.5279, 0.5471, 0.5279, 0.5471, 0.5279, 0.5471, 0.5279, 0.5471, 0.5279, 0.5471, 0.5279, 0.5471, 0.5279, 0.5472, 0.5279, 0.5472, 0.5279, 0.5472, 0.5279, 0.5472, 0.5279, 0.5472, 0.5279, 0.5472, 0.5279, 0.5472, 0.5279, 0.5472, 0.5279, 0.5473, 0.5279, 0.5473, 0.5279, 0.5473, 0.5279, 0.5473, 0.5279, 0.5476, 0.5279, 0.5476, 0.5279, 0.5476, 0.5279, 0.5476, 0.5279, 0.5478, 0.5279, 0.5478, 0.5279, 0.5478, 0.5279, 0.5478, 0.5279, 0.548, 0.5279, 0.548, 0.5279, 0.548, 0.5279, 0.548, 0.5279, 0.5482, 0.5279, 0.5482, 0.5279, 0.5482, 0.5279, 0.5482, 0.5279, 0.5484, 0.5279, 0.5484, 0.498, 0.5964, 0.498, 0.5928, 0.498, 0.5928, 0.498, 0.5964, 0.5182, 0.3738, 0.5181, 0.3738, 0.5181, 0.3738, 0.5182, 0.3738, 0.5075, 0.3826, 0.5076, 0.3825, 0.5076, 0.3825, 0.5075, 0.3826, 0.5076, 0.3825, 0.5076, 0.3738, 0.5076, 0.3738, 0.5076, 0.3825, 0.5181, 0.3738, 0.5181, 0.3825, 0.5181, 0.3825, 0.5181, 0.3738, 0.5109, 0.4629, 0.5113, 0.4629, 0.5113, 0.4629, 0.5109, 0.4629, 0.4376, 0.4457, 0.5049, 0.4457, 0.5056, 0.4461, 0.4369, 0.4461, 0.5049, 0.3901, 0.4376, 0.3901, 0.4369, 0.3897, 0.5056, 0.3897, 0.4376, 0.3901, 0.5049, 0.3901, 0.5049, 0.4457, 0.4376, 0.4457, 0.273, 0.541, 0.2623, 0.541, 0.2623, 0.541, 0.273, 0.541, 0.2623, 0.5324, 0.273, 0.5324, 0.273, 0.5324, 0.2623, 0.5324, 0.2347, 0.4345, 0.2347, 0.4341, 0.2347, 0.4341, 0.2347, 0.4345, 0.273, 0.5324, 0.273, 0.541, 0.273, 0.541, 0.273, 0.5324, 0.4235, 0.2014, 0.4439, 0.2014, 0.4451, 0.2017, 0.4223, 0.2017, 0.4435, 0.2011, 0.4239, 0.2011, 0.4232, 0.2008, 0.4442, 0.2008, 0.4239, 0.2011, 0.4235, 0.2014, 0.4223, 0.2017, 0.4232, 0.2008, 0.4439, 0.2014, 0.4435, 0.2011, 0.4442, 0.2008, 0.4451, 0.2017, 0.263, 0.5337, 0.2724, 0.5337, 0.2724, 0.5337, 0.263, 0.5337, 0.2286, 0.3792, 0.2316, 0.3792, 0.2318, 0.3796, 0.2284, 0.3796, 0.3018, 0.2086, 0.3018, 0.2328, 0.2992, 0.2377, 0.2992, 0.2037, 0.2316, 0.3773, 0.2286, 0.3773, 0.2284, 0.3769, 0.2318, 0.3769, 0.2316, 0.3792, 0.2316, 0.3773, 0.2318, 0.3769, 0.2318, 0.3796, 0.3276, 0.2851, 0.2845, 0.2854, 0.2844, 0.2613, 0.3274, 0.261, 0.2724, 0.5398, 0.263, 0.5398, 0.263, 0.5398, 0.2724, 0.5398, 0.2724, 0.5337, 0.2724, 0.5398, 0.2724, 0.5398, 0.2724, 0.5337, 0.4487, 0.6055, 0.4487, 0.5684, 0.4487, 0.5684, 0.4487, 0.6055, 0.3037, 0.2253, 0.3157, 0.2253, 0.3167, 0.2265, 0.3028, 0.2265, 0.3037, 0.2186, 0.3037, 0.2253, 0.3028, 0.2265, 0.3028, 0.2174, 0.3157, 0.2186, 0.3037, 0.2186, 0.3028, 0.2174, 0.3167, 0.2174, 0.3157, 0.2253, 0.3157, 0.2186, 0.3167, 0.2174, 0.3167, 0.2265, 0.3799, 0.1905, 0.3799, 0.206, 0.3796, 0.2101, 0.3796, 0.1864, 0.3811, 0.2037, 0.3811, 0.1927, 0.3814, 0.1898, 0.3814, 0.2067, 0.3799, 0.206, 0.3811, 0.2037, 0.3814, 0.2067, 0.3796, 0.2101, 0.3811, 0.1927, 0.3799, 0.1905, 0.3796, 0.1864, 0.3814, 0.1898, 0.5739, 0.6942, 0.5739, 0.6948, 0.5718, 0.6948, 0.5718, 0.6943, 0.5739, 0.6953, 0.574, 0.6958, 0.5718, 0.6958, 0.5718, 0.6953, 0.5825, 0.694, 0.5825, 0.6945, 0.5803, 0.6946, 0.5803, 0.6941, 0.5782, 0.6941, 0.5782, 0.6946, 0.5761, 0.6947, 0.576, 0.6942, 0.5378, 0.705, 0.5377, 0.7051, 0.5373, 0.7051, 0.5373, 0.705, 0.5368, 0.705, 0.5368, 0.7051, 0.5363, 0.705, 0.5363, 0.7049, 0.5825, 0.7473, 0.5825, 0.7478, 0.5804, 0.7479, 0.5804, 0.7474, 0.5782, 0.7474, 0.5783, 0.748, 0.5761, 0.748, 0.5761, 0.7475, 0.5368, 0.7051, 0.5368, 0.7052, 0.5363, 0.7051, 0.5363, 0.705, 0.5804, 0.6956, 0.5804, 0.6961, 0.5782, 0.6962, 0.5782, 0.6957, 0.5804, 0.6961, 0.5804, 0.6966, 0.5783, 0.6967, 0.5782, 0.6962, 0.5377, 0.7051, 0.5377, 0.7053, 0.5373, 0.7052, 0.5373, 0.7051, 0.5382, 0.7052, 0.5382, 0.7053, 0.5377, 0.7053, 0.5377, 0.7051, 0.5847, 0.7473, 0.5847, 0.7478, 0.5825, 0.7478, 0.5825, 0.7473, 0.5368, 0.7048, 0.5368, 0.705, 0.5363, 0.7049, 0.5363, 0.7048, 0.5803, 0.6946, 0.5804, 0.6951, 0.5782, 0.6952, 0.5782, 0.6946, 0.5804, 0.6951, 0.5804, 0.6956, 0.5782, 0.6957, 0.5782, 0.6952, 0.5378, 0.7049, 0.5378, 0.705, 0.5373, 0.705, 0.5373, 0.7049, 0.5382, 0.705, 0.5382, 0.7051, 0.5378, 0.705, 0.5378, 0.7049, 0.5382, 0.7051, 0.5382, 0.7052, 0.5377, 0.7051, 0.5378, 0.705, 0.5782, 0.6936, 0.5782, 0.6941, 0.576, 0.6942, 0.576, 0.6937, 0.5803, 0.6936, 0.5803, 0.6941, 0.5782, 0.6941, 0.5782, 0.6936, 0.5803, 0.6941, 0.5803, 0.6946, 0.5782, 0.6946, 0.5782, 0.6941, 0.5825, 0.6935, 0.5825, 0.694, 0.5803, 0.6941, 0.5803, 0.6936, 0.5846, 0.6935, 0.5846, 0.6935, 0.5846, 0.6935, 0.5846, 0.6935, 0.5846, 0.6936, 0.5846, 0.6936, 0.5846, 0.6936, 0.5846, 0.6936, 0.5846, 0.6937, 0.5846, 0.6937, 0.5846, 0.6937, 0.5846, 0.6937, 0.5846, 0.6938, 0.5846, 0.6938, 0.5846, 0.6938, 0.5846, 0.6938, 0.5846, 0.6939, 0.5846, 0.6939, 0.5846, 0.6939, 0.5846, 0.6939, 0.5846, 0.694, 0.5825, 0.694, 0.5825, 0.6935, 0.5846, 0.694, 0.5846, 0.6945, 0.5825, 0.6945, 0.5825, 0.694, 0.5739, 0.6948, 0.5739, 0.6953, 0.5718, 0.6953, 0.5718, 0.6948, 0.5363, 0.7048, 0.5363, 0.7049, 0.5358, 0.7049, 0.5358, 0.7048, 0.5363, 0.7049, 0.5363, 0.705, 0.5358, 0.705, 0.5358, 0.7049, 0.5739, 0.6937, 0.5739, 0.6942, 0.5718, 0.6943, 0.5718, 0.6938, 0.576, 0.6937, 0.576, 0.6942, 0.5739, 0.6942, 0.5739, 0.6937, 0.576, 0.6942, 0.5761, 0.6947, 0.5739, 0.6948, 0.5739, 0.6942, 0.574, 0.6958, 0.574, 0.6963, 0.5718, 0.6964, 0.5718, 0.6958, 0.5363, 0.705, 0.5363, 0.7051, 0.5358, 0.7051, 0.5358, 0.705, 0.5761, 0.7475, 0.5761, 0.748, 0.574, 0.7481, 0.574, 0.7475, 0.5846, 0.694, 0.5846, 0.6941, 0.5846, 0.6942, 0.5846, 0.6944, 0.5846, 0.6945, 0.5846, 0.6946, 0.5846, 0.6947, 0.5846, 0.6949, 0.5846, 0.695, 0.5846, 0.6951, 0.5846, 0.6953, 0.5846, 0.6954, 0.5846, 0.6955, 0.5846, 0.6956, 0.5847, 0.6958, 0.5847, 0.6959, 0.5847, 0.696, 0.5847, 0.6961, 0.5847, 0.6963, 0.5847, 0.6964, 0.5847, 0.6965, 0.5847, 0.696, 0.5846, 0.6955, 0.5846, 0.695, 0.5846, 0.6945, 0.6105, 0.7458, 0.5551, 0.7471, 0.555, 0.7451, 0.613, 0.7437, 0.5551, 0.7471, 0.4987, 0.7484, 0.4971, 0.7465, 0.555, 0.7451, 0.4987, 0.7484, 0.4987, 0.7502, 0.4972, 0.7523, 0.4971, 0.7465, 0.6106, 0.7475, 0.6105, 0.7458, 0.613, 0.7437, 0.6131, 0.7495, 0.5408, 0.7492, 0.5551, 0.7489, 0.5552, 0.7509, 0.5534, 0.7509, 0.5515, 0.7509, 0.5497, 0.751, 0.5479, 0.751, 0.5461, 0.7511, 0.5443, 0.7511, 0.5425, 0.7512, 0.5407, 0.7512, 0.6028, 0.7477, 0.6106, 0.7475, 0.6131, 0.7495, 0.6035, 0.7497, 0.5646, 0.7486, 0.5742, 0.7484, 0.5745, 0.7504, 0.5648, 0.7506, 0.5837, 0.7482, 0.5932, 0.748, 0.5938, 0.7499, 0.5841, 0.7502, 0.5932, 0.748, 0.6028, 0.7477, 0.6035, 0.7497, 0.5938, 0.7499, 0.5551, 0.7489, 0.5646, 0.7486, 0.5648, 0.7506, 0.5552, 0.7509, 0.5742, 0.7484, 0.5837, 0.7482, 0.5841, 0.7502, 0.5745, 0.7504, 0.512, 0.7499, 0.5264, 0.7496, 0.5262, 0.7516, 0.5244, 0.7516, 0.5226, 0.7516, 0.5207, 0.7517, 0.5189, 0.7517, 0.5171, 0.7518, 0.5153, 0.7518, 0.5135, 0.7519, 0.5117, 0.7519, 0.5264, 0.7496, 0.5408, 0.7492, 0.5407, 0.7512, 0.5386, 0.7513, 0.5365, 0.7513, 0.5345, 0.7514, 0.5324, 0.7514, 0.5303, 0.7515, 0.5283, 0.7515, 0.5262, 0.7516, 0.4987, 0.7502, 0.512, 0.7499, 0.5117, 0.7519, 0.5099, 0.7519, 0.5081, 0.752, 0.5063, 0.752, 0.5044, 0.7521, 0.5026, 0.7521, 0.5008, 0.7522, 0.499, 0.7522, 0.4972, 0.7523, 0.5548, 0.7577, 0.5547, 0.7572, 0.5692, 0.7569, 0.5692, 0.7574, 0.5671, 0.7574, 0.5647, 0.7575, 0.5622, 0.7575, 0.5597, 0.7576, 0.5572, 0.7576, 0.5401, 0.7581, 0.5401, 0.7576, 0.5547, 0.7572, 0.5548, 0.7577, 0.551, 0.7578, 0.5473, 0.7579, 0.5435, 0.758, 0.5646, 0.7486, 0.5551, 0.7489, 0.5551, 0.7489, 0.5646, 0.7486, 0.4987, 0.7502, 0.4987, 0.7484, 0.4987, 0.7484, 0.4987, 0.7502, 0.5837, 0.7482, 0.5742, 0.7484, 0.5742, 0.7484, 0.5837, 0.7482, 0.6105, 0.7458, 0.6106, 0.7475, 0.6106, 0.7475, 0.6105, 0.7458, 0.5264, 0.7496, 0.512, 0.7499, 0.512, 0.7499, 0.5264, 0.7496, 0.5551, 0.7489, 0.5408, 0.7492, 0.5408, 0.7492, 0.5551, 0.7489, 0.5408, 0.7492, 0.5264, 0.7496, 0.5264, 0.7496, 0.5408, 0.7492, 0.6106, 0.7475, 0.6028, 0.7477, 0.6028, 0.7477, 0.6106, 0.7475, 0.512, 0.7499, 0.4987, 0.7502, 0.4987, 0.7502, 0.512, 0.7499, 0.5742, 0.7484, 0.5646, 0.7486, 0.5646, 0.7486, 0.5742, 0.7484, 0.5932, 0.748, 0.5837, 0.7482, 0.5837, 0.7482, 0.5932, 0.748, 0.556, 0.558, 0.556, 0.6135, 0.556, 0.6135, 0.556, 0.558, 0.3671, 0.634, 0.3698, 0.6342, 0.3697, 0.6349, 0.3661, 0.6346, 0.3877, 0.6356, 0.3931, 0.636, 0.393, 0.6367, 0.3923, 0.6367, 0.3917, 0.6366, 0.391, 0.6366, 0.3903, 0.6365, 0.3897, 0.6365, 0.389, 0.6364, 0.3883, 0.6364, 0.3876, 0.6363, 0.4087, 0.6372, 0.4087, 0.6362, 0.4094, 0.6356, 0.4092, 0.638, 0.3671, 0.633, 0.3671, 0.634, 0.3661, 0.6346, 0.3663, 0.6323, 0.3892, 0.648, 0.3893, 0.632, 0.3899, 0.632, 0.3897, 0.6484, 0.3893, 0.632, 0.3895, 0.6163, 0.39, 0.6156, 0.3899, 0.632, 0.3805, 0.635, 0.3841, 0.6353, 0.3841, 0.636, 0.3805, 0.6357, 0.3734, 0.6345, 0.377, 0.6348, 0.3769, 0.6355, 0.3733, 0.6352, 0.3698, 0.6342, 0.3734, 0.6345, 0.3733, 0.6352, 0.3697, 0.6349, 0.3841, 0.6353, 0.3877, 0.6356, 0.3876, 0.6363, 0.3841, 0.636, 0.377, 0.6348, 0.3805, 0.635, 0.3805, 0.6357, 0.3769, 0.6355, 0.3984, 0.6364, 0.4038, 0.6368, 0.4038, 0.6375, 0.4031, 0.6375, 0.4024, 0.6374, 0.4018, 0.6374, 0.4011, 0.6373, 0.4004, 0.6373, 0.3998, 0.6372, 0.3991, 0.6372, 0.3984, 0.6371, 0.3931, 0.636, 0.3984, 0.6364, 0.3984, 0.6371, 0.3976, 0.6371, 0.3969, 0.637, 0.3961, 0.637, 0.3953, 0.6369, 0.3946, 0.6368, 0.3938, 0.6368, 0.393, 0.6367, 0.4038, 0.6368, 0.4087, 0.6372, 0.4092, 0.638, 0.4085, 0.6379, 0.4078, 0.6379, 0.4072, 0.6378, 0.4065, 0.6378, 0.4058, 0.6377, 0.4051, 0.6377, 0.4045, 0.6376, 0.4038, 0.6375, 0.3893, 0.632, 0.3886, 0.632, 0.3886, 0.6293, 0.3886, 0.6265, 0.3887, 0.6238, 0.3887, 0.6211, 0.3887, 0.6183, 0.3887, 0.6163, 0.3895, 0.6163, 0.3892, 0.648, 0.3884, 0.648, 0.3885, 0.6443, 0.3885, 0.6402, 0.3885, 0.6361, 0.3886, 0.632, 0.3893, 0.632, 0.5364, 0.5965, 0.5364, 0.6062, 0.5364, 0.6062, 0.5364, 0.5965, 0.5364, 0.5435, 0.5364, 0.558, 0.5364, 0.558, 0.5364, 0.5435, 0.5364, 0.558, 0.5364, 0.5676, 0.5364, 0.5676, 0.5364, 0.558, 0.3574, 0.6221, 0.3573, 0.6247, 0.3573, 0.6247, 0.3574, 0.6221, 0.5364, 0.5772, 0.5364, 0.5869, 0.5364, 0.5869, 0.5364, 0.5772, 0.2454, 0.6204, 0.2454, 0.6178, 0.2454, 0.6178, 0.2454, 0.6204, 0.5364, 0.5146, 0.5364, 0.529, 0.5364, 0.529, 0.5364, 0.5146, 0.3878, 0.6346, 0.4087, 0.6362, 0.4087, 0.6362, 0.3878, 0.6346, 0.5364, 0.529, 0.5364, 0.5435, 0.5364, 0.5435, 0.5364, 0.529, 0.3671, 0.633, 0.3878, 0.6346, 0.3878, 0.6346, 0.3671, 0.633, 0.5364, 0.5015, 0.5364, 0.5146, 0.5364, 0.5146, 0.5364, 0.5015, 0.5364, 0.5676, 0.5364, 0.5772, 0.5364, 0.5772, 0.5364, 0.5676, 0.5867, 0.6959, 0.5867, 0.6965, 0.5863, 0.6965, 0.5863, 0.6959, 0.5385, 0.7053, 0.5385, 0.7054, 0.5384, 0.7054, 0.5384, 0.7053, 0.5384, 0.7053, 0.5384, 0.7054, 0.5383, 0.7054, 0.5383, 0.7053, 0.5883, 0.6934, 0.5883, 0.6941, 0.5883, 0.6949, 0.5883, 0.6957, 0.5883, 0.6964, 0.5879, 0.6964, 0.5875, 0.6965, 0.5875, 0.6963, 0.5875, 0.6962, 0.5875, 0.696, 0.5875, 0.6958, 0.5875, 0.6957, 0.5875, 0.6955, 0.5875, 0.6954, 0.5874, 0.6952, 0.5874, 0.6951, 0.5874, 0.6949, 0.5874, 0.6948, 0.5874, 0.6946, 0.5874, 0.6945, 0.5874, 0.6943, 0.5874, 0.6942, 0.5874, 0.694, 0.5874, 0.6938, 0.5874, 0.6937, 0.5874, 0.6935, 0.5874, 0.6934, 0.5878, 0.6934, 0.5875, 0.6958, 0.5875, 0.696, 0.5875, 0.6962, 0.5875, 0.6963, 0.5875, 0.6965, 0.5871, 0.6965, 0.5871, 0.6959, 0.5871, 0.6959, 0.5871, 0.6965, 0.5867, 0.6965, 0.5867, 0.6959, 0.587, 0.6934, 0.587, 0.694, 0.5866, 0.694, 0.5866, 0.6934, 0.587, 0.694, 0.587, 0.6946, 0.5866, 0.6946, 0.5866, 0.694, 0.587, 0.6946, 0.587, 0.6952, 0.5866, 0.6952, 0.5866, 0.6946, 0.587, 0.6952, 0.5871, 0.6959, 0.5867, 0.6959, 0.5866, 0.6952, 0.5874, 0.6934, 0.5874, 0.6935, 0.5874, 0.6937, 0.5874, 0.6938, 0.5874, 0.694, 0.587, 0.694, 0.587, 0.6934, 0.5874, 0.694, 0.5874, 0.6942, 0.5874, 0.6943, 0.5874, 0.6945, 0.5874, 0.6946, 0.587, 0.6946, 0.587, 0.694, 0.5874, 0.6946, 0.5874, 0.6948, 0.5874, 0.6949, 0.5874, 0.6951, 0.5874, 0.6952, 0.587, 0.6952, 0.587, 0.6946, 0.5874, 0.6952, 0.5875, 0.6954, 0.5875, 0.6955, 0.5875, 0.6957, 0.5875, 0.6958, 0.5871, 0.6959, 0.587, 0.6952, 0.5854, 0.6934, 0.5854, 0.6941, 0.585, 0.6941, 0.585, 0.6934, 0.5836, 0.6945, 0.5864, 0.6945, 0.5864, 0.6963, 0.5836, 0.6963, 0.5384, 0.705, 0.5384, 0.7052, 0.5383, 0.7051, 0.5383, 0.705, 0.5384, 0.7052, 0.5384, 0.7053, 0.5383, 0.7053, 0.5383, 0.7051, 0.5858, 0.6934, 0.5858, 0.694, 0.5854, 0.6941, 0.5854, 0.6934, 0.5836, 0.6927, 0.5864, 0.6927, 0.5864, 0.6945, 0.5836, 0.6945, 0.5385, 0.705, 0.5385, 0.7052, 0.5384, 0.7052, 0.5384, 0.705, 0.5385, 0.7052, 0.5385, 0.7053, 0.5384, 0.7053, 0.5384, 0.7052, 0.5866, 0.6934, 0.5866, 0.694, 0.5862, 0.694, 0.5862, 0.6934, 0.5866, 0.694, 0.5866, 0.6946, 0.5862, 0.6946, 0.5862, 0.694, 0.5866, 0.6946, 0.5866, 0.6952, 0.5862, 0.6953, 0.5862, 0.6946, 0.5866, 0.6952, 0.5867, 0.6959, 0.5863, 0.6959, 0.5862, 0.6953, 0.5836, 0.6909, 0.5864, 0.6909, 0.5864, 0.6927, 0.5836, 0.6927, 0.5386, 0.7053, 0.5386, 0.7054, 0.5385, 0.7054, 0.5385, 0.7053, 0.5386, 0.705, 0.5386, 0.7052, 0.5385, 0.7052, 0.5385, 0.705, 0.5386, 0.7052, 0.5386, 0.7053, 0.5385, 0.7053, 0.5385, 0.7052, 0.5862, 0.6934, 0.5862, 0.694, 0.5858, 0.694, 0.5858, 0.6934, 0.5914, 0.6933, 0.5914, 0.694, 0.5915, 0.6948, 0.5915, 0.6956, 0.5915, 0.6964, 0.5911, 0.6964, 0.5906, 0.6964, 0.5906, 0.6956, 0.5906, 0.6948, 0.5906, 0.6941, 0.5906, 0.6933, 0.591, 0.6933, 0.5906, 0.6956, 0.5906, 0.6964, 0.5902, 0.6964, 0.5902, 0.6956, 0.5395, 0.7053, 0.5394, 0.7055, 0.5393, 0.7055, 0.5394, 0.7053, 0.5394, 0.7053, 0.5393, 0.7055, 0.5392, 0.7055, 0.5392, 0.7053, 0.5392, 0.7053, 0.5392, 0.7055, 0.5391, 0.7055, 0.5391, 0.7053, 0.5888, 0.6957, 0.5888, 0.6964, 0.5883, 0.6964, 0.5883, 0.6957, 0.5946, 0.6932, 0.5946, 0.694, 0.5947, 0.6947, 0.5947, 0.6955, 0.5947, 0.6963, 0.5943, 0.6963, 0.5939, 0.6963, 0.5939, 0.6955, 0.5939, 0.6948, 0.5938, 0.694, 0.5938, 0.6932, 0.5942, 0.6932, 0.5939, 0.6955, 0.5939, 0.6963, 0.5935, 0.6963, 0.5935, 0.6955, 0.5935, 0.6955, 0.5935, 0.6963, 0.5931, 0.6963, 0.5931, 0.6955, 0.5401, 0.7054, 0.5401, 0.7056, 0.54, 0.7056, 0.54, 0.7054, 0.54, 0.7054, 0.54, 0.7056, 0.5399, 0.7055, 0.5399, 0.7054, 0.5399, 0.7054, 0.5399, 0.7055, 0.5398, 0.7055, 0.5398, 0.7054, 0.5919, 0.6956, 0.5919, 0.6963, 0.5915, 0.6964, 0.5915, 0.6956, 0.5974, 0.6931, 0.5974, 0.6935, 0.5974, 0.6939, 0.5975, 0.6943, 0.5975, 0.6947, 0.5975, 0.695, 0.5975, 0.6954, 0.5975, 0.6958, 0.5975, 0.6962, 0.5971, 0.6962, 0.5971, 0.6954, 0.5971, 0.6947, 0.597, 0.6939, 0.597, 0.6931, 0.5971, 0.6954, 0.5971, 0.6962, 0.5967, 0.6962, 0.5967, 0.6954, 0.5967, 0.6954, 0.5967, 0.6962, 0.5963, 0.6962, 0.5963, 0.6955, 0.5408, 0.7054, 0.5408, 0.7056, 0.5407, 0.7056, 0.5407, 0.7054, 0.5407, 0.7054, 0.5407, 0.7056, 0.5406, 0.7056, 0.5407, 0.7054, 0.5407, 0.7054, 0.5406, 0.7056, 0.5405, 0.7056, 0.5406, 0.7054, 0.5951, 0.6955, 0.5951, 0.6963, 0.5947, 0.6963, 0.5947, 0.6955, 0.5887, 0.6933, 0.5887, 0.6941, 0.5883, 0.6941, 0.5883, 0.6934, 0.5887, 0.6941, 0.5888, 0.6949, 0.5883, 0.6949, 0.5883, 0.6941, 0.5888, 0.6949, 0.5888, 0.6957, 0.5883, 0.6957, 0.5883, 0.6949, 0.5892, 0.6933, 0.5892, 0.6941, 0.5887, 0.6941, 0.5887, 0.6933, 0.5393, 0.705, 0.5393, 0.7051, 0.5392, 0.7051, 0.5392, 0.705, 0.5393, 0.7051, 0.5392, 0.7053, 0.5391, 0.7053, 0.5392, 0.7051, 0.5896, 0.6933, 0.5897, 0.6941, 0.5892, 0.6941, 0.5892, 0.6933, 0.5394, 0.705, 0.5394, 0.7052, 0.5393, 0.7051, 0.5393, 0.705, 0.5394, 0.7052, 0.5394, 0.7053, 0.5392, 0.7053, 0.5393, 0.7051, 0.5901, 0.6933, 0.5901, 0.6941, 0.5897, 0.6941, 0.5896, 0.6933, 0.5395, 0.705, 0.5395, 0.7052, 0.5394, 0.7052, 0.5394, 0.705, 0.5395, 0.7052, 0.5395, 0.7053, 0.5394, 0.7053, 0.5394, 0.7052, 0.5906, 0.6933, 0.5906, 0.6941, 0.5901, 0.6941, 0.5901, 0.6933, 0.5906, 0.6941, 0.5906, 0.6948, 0.5901, 0.6949, 0.5901, 0.6941, 0.5906, 0.6948, 0.5906, 0.6956, 0.5902, 0.6956, 0.5901, 0.6949, 0.5918, 0.6933, 0.5918, 0.694, 0.5914, 0.694, 0.5914, 0.6933, 0.5918, 0.694, 0.5919, 0.6948, 0.5915, 0.6948, 0.5914, 0.694, 0.5919, 0.6948, 0.5919, 0.6956, 0.5915, 0.6956, 0.5915, 0.6948, 0.5922, 0.6933, 0.5922, 0.694, 0.5918, 0.694, 0.5918, 0.6933, 0.54, 0.705, 0.5399, 0.7052, 0.5399, 0.7052, 0.5399, 0.705, 0.5399, 0.7052, 0.5399, 0.7054, 0.5398, 0.7054, 0.5399, 0.7052, 0.5926, 0.6932, 0.5926, 0.694, 0.5922, 0.694, 0.5922, 0.6933, 0.54, 0.705, 0.54, 0.7052, 0.5399, 0.7052, 0.54, 0.705, 0.54, 0.7052, 0.54, 0.7054, 0.5399, 0.7054, 0.5399, 0.7052, 0.593, 0.6932, 0.593, 0.694, 0.5926, 0.694, 0.5926, 0.6932, 0.5401, 0.705, 0.5401, 0.7052, 0.54, 0.7052, 0.54, 0.705, 0.5401, 0.7052, 0.5401, 0.7054, 0.54, 0.7054, 0.54, 0.7052, 0.5934, 0.6932, 0.5934, 0.694, 0.593, 0.694, 0.593, 0.6932, 0.5934, 0.694, 0.5935, 0.6948, 0.5931, 0.6948, 0.593, 0.694, 0.5935, 0.6948, 0.5935, 0.6955, 0.5931, 0.6955, 0.5931, 0.6948, 0.5938, 0.6932, 0.5938, 0.694, 0.5934, 0.694, 0.5934, 0.6932, 0.5938, 0.694, 0.5939, 0.6948, 0.5935, 0.6948, 0.5934, 0.694, 0.5939, 0.6948, 0.5939, 0.6955, 0.5935, 0.6955, 0.5935, 0.6948, 0.595, 0.6932, 0.595, 0.694, 0.5946, 0.694, 0.5946, 0.6932, 0.595, 0.694, 0.5951, 0.6947, 0.5947, 0.6947, 0.5946, 0.694, 0.5951, 0.6947, 0.5951, 0.6955, 0.5947, 0.6955, 0.5947, 0.6947, 0.5954, 0.6932, 0.5954, 0.6939, 0.595, 0.694, 0.595, 0.6932, 0.5407, 0.7051, 0.5407, 0.7053, 0.5406, 0.7053, 0.5406, 0.7051, 0.5407, 0.7053, 0.5407, 0.7054, 0.5406, 0.7054, 0.5406, 0.7053, 0.5958, 0.6932, 0.5958, 0.6939, 0.5954, 0.6939, 0.5954, 0.6932, 0.5408, 0.7051, 0.5408, 0.7053, 0.5407, 0.7053, 0.5407, 0.7051, 0.5408, 0.7053, 0.5407, 0.7054, 0.5407, 0.7054, 0.5407, 0.7053, 0.5962, 0.6932, 0.5962, 0.6939, 0.5958, 0.6939, 0.5958, 0.6932, 0.5409, 0.7051, 0.5408, 0.7053, 0.5408, 0.7053, 0.5408, 0.7051, 0.5408, 0.7053, 0.5408, 0.7054, 0.5407, 0.7054, 0.5408, 0.7053, 0.5966, 0.6931, 0.5966, 0.6939, 0.5962, 0.6939, 0.5962, 0.6932, 0.5966, 0.6939, 0.5967, 0.6947, 0.5963, 0.6947, 0.5962, 0.6939, 0.5967, 0.6947, 0.5967, 0.6954, 0.5963, 0.6955, 0.5963, 0.6947, 0.597, 0.6931, 0.597, 0.6939, 0.5966, 0.6939, 0.5966, 0.6931, 0.597, 0.6939, 0.5971, 0.6947, 0.5967, 0.6947, 0.5966, 0.6939, 0.5971, 0.6947, 0.5971, 0.6954, 0.5967, 0.6954, 0.5967, 0.6947])
me_cube.materials.append(mat_material)
me_cube.use_remesh_preserve_volume = False
me_cube.use_remesh_preserve_attributes = False
me_cube.use_mirror_vertex_groups = False
me_cube.update()

# ---- objects
ob_cube = bpy.data.objects.new('Cube', me_cube)
ob_light = bpy.data.objects.new('Light', light_light)
ob_camera = bpy.data.objects.new('Camera', cam_camera)
ob_empty = bpy.data.objects.new('Empty', img_market_street_store_building_facade_small_shop_front_shopping_d)

# ---- transforms, parenting, visibility, modifiers, constraints
ob_cube.location = (0.0, -0.02633, 2.369)
ob_cube.rotation_euler = (-0.002709, -0.0, 0.0)
ob_cube.scale = (0.693, 1.671, 1.523)
ob_cube.lock_rotations_4d = False
ob_cube.empty_display_type = 'ARROWS'
ob_cube.lineart.crease_threshold = 0.0
ob_light.location = (4.051, 0.4032, 6.735)
ob_light.rotation_euler = (0.6503, 0.05522, 1.866)
ob_light.lock_rotations_4d = False
ob_light.empty_display_type = 'ARROWS'
ob_light.color = (0.0, 0.0, 0.0, 0.0)
ob_light.lineart.crease_threshold = 0.0
ob_camera.location = (8.74, -5.438, 4.987)
ob_camera.rotation_euler = (1.313, -2.799e-05, 1.08)
ob_camera.lock_rotations_4d = False
ob_camera.empty_display_type = 'ARROWS'
ob_camera.color = (0.0, 0.0, 0.0, 0.0)
ob_camera.display_type = 'WIRE'
ob_camera.lineart.crease_threshold = 0.0
ob_empty.location = (-3.975, 0.0, 2.583)
ob_empty.rotation_euler = (1.571, 0.01106, 1.571)
ob_empty.scale = (0.9996, 0.9996, 0.9996)
ob_empty.empty_display_type = 'IMAGE'
ob_empty.empty_display_size = 5.0
ob_empty.lineart.crease_threshold = 0.0

# ---- collection membership
col_collection.objects.link(ob_cube)
col_collection.objects.link(ob_light)
col_collection.objects.link(ob_camera)
col_collection.objects.link(ob_empty)

# ---- scene / render settings (as saved in the file)
scene.camera = ob_camera
scene.frame_start = 1; scene.frame_end = 250; scene.frame_set(1)
scene.render.engine = 'CYCLES'
scene.cycles.use_denoising = False
scene.cycles.samples = 128
scene.cycles.sampling_pattern = 'TABULATED_SOBOL'
scene.cycles.use_adaptive_sampling = False
scene.cycles.use_light_tree = False
scene.view_settings.view_transform = 'Filmic'
bpy.context.view_layer.update()
